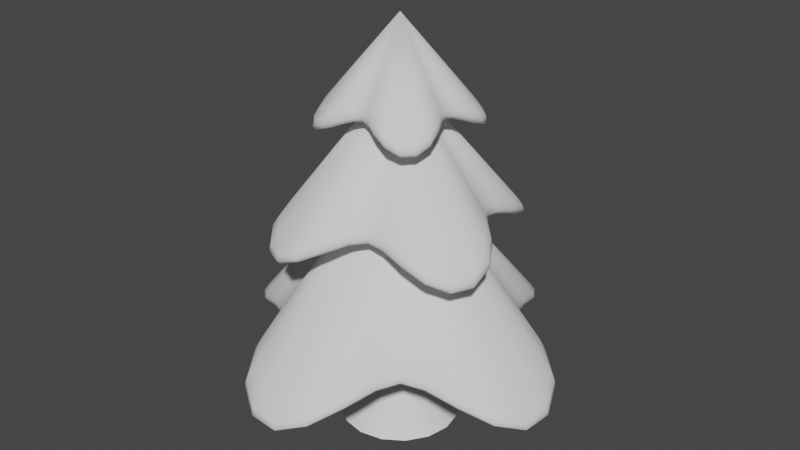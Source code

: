 # Source: tree_001.blend  (saved by Blender 3.6.11; exported with 4.5.12 LTS)
import bpy
from mathutils import Matrix  # noqa: F401  (used for matrix-valued properties, if any)

bpy.ops.wm.read_factory_settings(use_empty=True)
scene = bpy.context.scene
scene.name = 'Scene'

# ---- collections
col_collection = bpy.data.collections.new('Collection'); scene.collection.children.link(col_collection)

# ---- world
world_world = bpy.data.worlds.new('World'); scene.world = world_world
world_world.use_nodes = True; world_world.node_tree.nodes.clear()
_N = world_world.node_tree.nodes; _L = world_world.node_tree.links
n0 = _N.new('ShaderNodeOutputWorld'); n0.name = 'World Output'; n0.location = (300, 300)
n1 = _N.new('ShaderNodeBackground'); n1.name = 'Background'; n1.location = (10, 300)
n1.inputs[0].default_value = (0.05088, 0.05088, 0.05088, 1.0)
_L.new(n1.outputs[0], n0.inputs[0])
n0.is_active_output = True
world_world.color = (0.05088, 0.05088, 0.05088)
world_world.use_sun_shadow = False
world_world.sun_shadow_jitter_overblur = 0.0

# ---- meshes
me_cone_001 = bpy.data.meshes.new('Cone.001')
me_cone_001.from_pydata([(-3.725e-09, 5.588e-09, 3.187), (1.339e-08, 1.337e-08, 2.639), (4.502e-09, 0.2864, 2.526), (-2.559e-09, 0.3606, 2.649), (1.863e-09, 0.3455, 2.51), (9.313e-10, 0.3852, 2.516), (0.0, 0.4016, 2.543), (-1.863e-09, 0.3931, 2.589), (0.06762, 0.3835, 2.641), (0.05393, 0.3059, 2.519), (0.07372, 0.4181, 2.58), (0.07533, 0.4272, 2.534), (0.0723, 0.41, 2.508), (0.06493, 0.3682, 2.502), (0.155, 0.4258, 2.61), (0.1256, 0.3451, 2.494), (0.1688, 0.4638, 2.548), (0.1727, 0.4744, 2.501), (0.1662, 0.4566, 2.476), (0.15, 0.4121, 2.473), (0.2587, 0.448, 2.562), (0.2129, 0.3687, 2.454), (0.2812, 0.4871, 2.497), (0.2877, 0.4984, 2.45), (0.2776, 0.4809, 2.426), (0.2518, 0.4362, 2.427), (0.3512, 0.4185, 2.521), (0.2907, 0.3465, 2.421), (0.3813, 0.4544, 2.453), (0.3901, 0.4649, 2.406), (0.3767, 0.4489, 2.384), (0.3425, 0.4081, 2.389), (0.4185, 0.3512, 2.521), (0.3465, 0.2907, 2.421), (0.4544, 0.3813, 2.453), (0.4649, 0.3901, 2.406), (0.4489, 0.3767, 2.384), (0.4081, 0.3425, 2.389), (0.448, 0.2587, 2.562), (0.3687, 0.2129, 2.454), (0.4871, 0.2812, 2.497), (0.4984, 0.2877, 2.45), (0.4809, 0.2776, 2.426), (0.4362, 0.2518, 2.427), (0.4258, 0.155, 2.61), (0.3451, 0.1256, 2.494), (0.4638, 0.1688, 2.548), (0.4744, 0.1727, 2.501), (0.4566, 0.1662, 2.476), (0.4121, 0.15, 2.473), (0.3835, 0.06762, 2.641), (0.3059, 0.05393, 2.519), (0.4181, 0.07372, 2.58), (0.4272, 0.07533, 2.534), (0.41, 0.0723, 2.508), (0.3682, 0.06493, 2.502), (0.3606, 6.754e-09, 2.649), (0.2864, 9.833e-09, 2.526), (0.3931, 7.451e-09, 2.589), (0.4016, 8.382e-09, 2.543), (0.3852, 8.382e-09, 2.516), (0.3455, 8.382e-09, 2.51), (0.3835, -0.06762, 2.641), (0.3059, -0.05393, 2.519), (0.4181, -0.07372, 2.58), (0.4272, -0.07533, 2.534), (0.41, -0.0723, 2.508), (0.3682, -0.06493, 2.502), (0.4258, -0.155, 2.61), (0.3451, -0.1256, 2.494), (0.4638, -0.1688, 2.548), (0.4744, -0.1727, 2.501), (0.4566, -0.1662, 2.476), (0.4121, -0.15, 2.473), (0.448, -0.2587, 2.562), (0.3687, -0.2129, 2.454), (0.4871, -0.2812, 2.497), (0.4984, -0.2877, 2.45), (0.4809, -0.2776, 2.426), (0.4362, -0.2518, 2.427), (0.4185, -0.3512, 2.521), (0.3465, -0.2907, 2.421), (0.4544, -0.3813, 2.453), (0.4649, -0.3901, 2.406), (0.4489, -0.3767, 2.384), (0.4081, -0.3425, 2.389), (0.3512, -0.4185, 2.521), (0.2907, -0.3465, 2.421), (0.3813, -0.4544, 2.453), (0.3901, -0.4649, 2.406), (0.3767, -0.4489, 2.384), (0.3425, -0.4081, 2.389), (0.2587, -0.448, 2.562), (0.2129, -0.3687, 2.454), (0.2812, -0.4871, 2.497), (0.2877, -0.4984, 2.45), (0.2776, -0.4809, 2.426), (0.2518, -0.4362, 2.427), (0.155, -0.4258, 2.61), (0.1256, -0.3451, 2.494), (0.1688, -0.4638, 2.548), (0.1727, -0.4744, 2.501), (0.1662, -0.4566, 2.476), (0.15, -0.4121, 2.473), (0.06762, -0.3835, 2.641), (0.05393, -0.3059, 2.519), (0.07372, -0.4181, 2.58), (0.07533, -0.4272, 2.534), (0.0723, -0.41, 2.508), (0.06493, -0.3682, 2.502), (-2.559e-09, -0.3606, 2.649), (4.502e-09, -0.2864, 2.526), (-1.863e-09, -0.3931, 2.589), (0.0, -0.4016, 2.543), (9.313e-10, -0.3852, 2.516), (1.863e-09, -0.3455, 2.51), (-0.06762, -0.3835, 2.641), (-0.05393, -0.3059, 2.519), (-0.07372, -0.4181, 2.58), (-0.07533, -0.4272, 2.534), (-0.0723, -0.41, 2.508), (-0.06493, -0.3682, 2.502), (-0.155, -0.4258, 2.61), (-0.1256, -0.3451, 2.494), (-0.1688, -0.4638, 2.548), (-0.1727, -0.4744, 2.501), (-0.1662, -0.4566, 2.476), (-0.15, -0.4121, 2.473), (-0.2587, -0.448, 2.562), (-0.2129, -0.3687, 2.454), (-0.2812, -0.4871, 2.497), (-0.2877, -0.4984, 2.45), (-0.2776, -0.4809, 2.426), (-0.2518, -0.4362, 2.427), (-0.3512, -0.4185, 2.521), (-0.2907, -0.3465, 2.421), (-0.3813, -0.4544, 2.453), (-0.3901, -0.4649, 2.406), (-0.3767, -0.4489, 2.384), (-0.3425, -0.4081, 2.389), (-0.4185, -0.3512, 2.521), (-0.3465, -0.2907, 2.421), (-0.4544, -0.3813, 2.453), (-0.4649, -0.3901, 2.406), (-0.4489, -0.3767, 2.384), (-0.4081, -0.3425, 2.389), (-0.448, -0.2587, 2.562), (-0.3687, -0.2129, 2.454), (-0.4871, -0.2812, 2.497), (-0.4984, -0.2877, 2.45), (-0.4809, -0.2776, 2.426), (-0.4362, -0.2518, 2.427), (-0.4258, -0.155, 2.61), (-0.3451, -0.1256, 2.494), (-0.4638, -0.1688, 2.548), (-0.4744, -0.1727, 2.501), (-0.4566, -0.1662, 2.476), (-0.4121, -0.15, 2.473), (-0.3835, -0.06762, 2.641), (-0.3059, -0.05393, 2.519), (-0.4181, -0.07372, 2.58), (-0.4272, -0.07533, 2.534), (-0.41, -0.0723, 2.508), (-0.3682, -0.06493, 2.502), (-0.3606, 6.754e-09, 2.649), (-0.2864, 9.833e-09, 2.526), (-0.3931, 7.451e-09, 2.589), (-0.4016, 8.382e-09, 2.543), (-0.3852, 8.382e-09, 2.516), (-0.3455, 8.382e-09, 2.51), (-0.3835, 0.06762, 2.641), (-0.3059, 0.05393, 2.519), (-0.4181, 0.07372, 2.58), (-0.4272, 0.07533, 2.534), (-0.41, 0.0723, 2.508), (-0.3682, 0.06493, 2.502), (-0.4258, 0.155, 2.61), (-0.3451, 0.1256, 2.494), (-0.4638, 0.1688, 2.548), (-0.4744, 0.1727, 2.501), (-0.4566, 0.1662, 2.476), (-0.4121, 0.15, 2.473), (-0.448, 0.2587, 2.562), (-0.3687, 0.2129, 2.454), (-0.4871, 0.2812, 2.497), (-0.4984, 0.2877, 2.45), (-0.4809, 0.2776, 2.426), (-0.4362, 0.2518, 2.427), (-0.4185, 0.3512, 2.521), (-0.3465, 0.2907, 2.421), (-0.4544, 0.3813, 2.453), (-0.4649, 0.3901, 2.406), (-0.4489, 0.3767, 2.384), (-0.4081, 0.3425, 2.389), (-0.3512, 0.4185, 2.521), (-0.2907, 0.3465, 2.421), (-0.3813, 0.4544, 2.453), (-0.3901, 0.4649, 2.406), (-0.3767, 0.4489, 2.384), (-0.3425, 0.4081, 2.389), (-0.2587, 0.448, 2.562), (-0.2129, 0.3687, 2.454), (-0.2812, 0.4871, 2.497), (-0.2877, 0.4984, 2.45), (-0.2776, 0.4809, 2.426), (-0.2518, 0.4362, 2.427), (-0.155, 0.4258, 2.61), (-0.1256, 0.3451, 2.494), (-0.1688, 0.4638, 2.548), (-0.1727, 0.4744, 2.501), (-0.1662, 0.4566, 2.476), (-0.15, 0.4121, 2.473), (-0.06762, 0.3835, 2.641), (-0.05393, 0.3059, 2.519), (-0.07372, 0.4181, 2.58), (-0.07533, 0.4272, 2.534), (-0.0723, 0.41, 2.508), (-0.06493, 0.3682, 2.502), (-3.725e-09, 5.588e-09, 2.224), (-1.534e-08, 2.427e-08, 1.227), (-0.5089, 0.6065, 0.8359), (-0.5529, 0.6589, 0.9407), (-0.5457, 0.6504, 0.8143), (-0.5702, 0.6795, 0.8152), (-0.5799, 0.6911, 0.8384), (-0.574, 0.684, 0.8816), (-0.4643, 0.8042, 0.9227), (-0.4279, 0.7411, 0.819), (-0.482, 0.8349, 0.8631), (-0.4871, 0.8436, 0.8197), (-0.479, 0.8297, 0.7967), (-0.4586, 0.7944, 0.7965), (-0.3687, 1.013, 0.853), (-0.3416, 0.9384, 0.7536), (-0.3827, 1.051, 0.7913), (-0.3868, 1.063, 0.7473), (-0.3808, 1.046, 0.7253), (-0.3652, 1.003, 0.7275), (-0.2128, 1.207, 0.7437), (-0.1981, 1.123, 0.6521), (-0.2207, 1.251, 0.6794), (-0.2231, 1.265, 0.6349), (-0.2199, 1.247, 0.6146), (-0.2112, 1.198, 0.6206), (1.155e-07, 1.29, 0.651), (5.588e-08, 1.204, 0.5662), (5.588e-08, 1.338, 0.5842), (5.588e-08, 1.352, 0.5392), (5.588e-08, 1.333, 0.5204), (5.588e-08, 1.282, 0.5297), (0.2241, 1.271, 0.651), (0.209, 1.185, 0.5662), (0.2323, 1.317, 0.5842), (0.2348, 1.332, 0.5392), (0.2315, 1.313, 0.5204), (0.2226, 1.262, 0.5297), (0.4191, 1.151, 0.7437), (0.3902, 1.072, 0.6521), (0.4346, 1.194, 0.6794), (0.4394, 1.207, 0.6349), (0.433, 1.19, 0.6146), (0.4161, 1.143, 0.6206), (0.539, 0.9336, 0.853), (0.4993, 0.8649, 0.7536), (0.5594, 0.9689, 0.7913), (0.5655, 0.9795, 0.7473), (0.5567, 0.9643, 0.7253), (0.5339, 0.9248, 0.7275), (0.5969, 0.7114, 0.9227), (0.5501, 0.6556, 0.819), (0.6197, 0.7385, 0.8631), (0.6262, 0.7463, 0.8197), (0.6158, 0.7339, 0.7967), (0.5896, 0.7027, 0.7965), (0.6589, 0.5529, 0.9407), (0.6065, 0.5089, 0.8359), (0.684, 0.574, 0.8816), (0.6911, 0.5799, 0.8384), (0.6795, 0.5702, 0.8152), (0.6504, 0.5457, 0.8143), (0.8042, 0.4643, 0.9227), (0.7411, 0.4279, 0.819), (0.8349, 0.482, 0.8631), (0.8436, 0.4871, 0.8197), (0.8297, 0.479, 0.7967), (0.7944, 0.4586, 0.7965), (1.013, 0.3687, 0.853), (0.9384, 0.3416, 0.7536), (1.051, 0.3827, 0.7913), (1.063, 0.3868, 0.7473), (1.046, 0.3808, 0.7253), (1.003, 0.3652, 0.7275), (1.207, 0.2128, 0.7437), (1.123, 0.1981, 0.6521), (1.251, 0.2207, 0.6794), (1.265, 0.2231, 0.6349), (1.247, 0.2199, 0.6146), (1.198, 0.2112, 0.6206), (1.29, -1.136e-07, 0.651), (1.204, -5.402e-08, 0.5662), (1.338, -5.402e-08, 0.5842), (1.352, -5.402e-08, 0.5392), (1.333, -5.402e-08, 0.5204), (1.282, -5.402e-08, 0.5297), (1.271, -0.2241, 0.651), (1.185, -0.209, 0.5662), (1.317, -0.2323, 0.5842), (1.332, -0.2348, 0.5392), (1.313, -0.2315, 0.5204), (1.262, -0.2226, 0.5297), (1.151, -0.4191, 0.7437), (1.072, -0.3902, 0.6521), (1.194, -0.4346, 0.6794), (1.207, -0.4394, 0.6349), (1.19, -0.433, 0.6146), (1.143, -0.4161, 0.6206), (0.9336, -0.539, 0.853), (0.8649, -0.4993, 0.7536), (0.9689, -0.5594, 0.7913), (0.9795, -0.5655, 0.7473), (0.9643, -0.5567, 0.7253), (0.9248, -0.5339, 0.7275), (0.7114, -0.5969, 0.9227), (0.6556, -0.5501, 0.819), (0.7385, -0.6197, 0.8631), (0.7463, -0.6262, 0.8197), (0.7339, -0.6158, 0.7967), (0.7027, -0.5896, 0.7965), (0.5529, -0.6589, 0.9407), (0.5089, -0.6065, 0.8359), (0.574, -0.684, 0.8816), (0.5799, -0.6911, 0.8384), (0.5702, -0.6795, 0.8152), (0.5457, -0.6504, 0.8143), (0.4643, -0.8042, 0.9227), (0.4279, -0.7411, 0.819), (0.482, -0.8349, 0.8631), (0.4871, -0.8436, 0.8197), (0.479, -0.8297, 0.7967), (0.4586, -0.7944, 0.7965), (0.3687, -1.013, 0.853), (0.3416, -0.9384, 0.7536), (0.3827, -1.051, 0.7913), (0.3868, -1.063, 0.7473), (0.3808, -1.046, 0.7253), (0.3652, -1.003, 0.7275), (0.2128, -1.207, 0.7437), (0.1981, -1.123, 0.6521), (0.2207, -1.251, 0.6794), (0.2231, -1.265, 0.6349), (0.2199, -1.247, 0.6146), (0.2112, -1.198, 0.6206), (-1.229e-07, -1.29, 0.651), (-6.333e-08, -1.204, 0.5662), (-6.333e-08, -1.338, 0.5842), (-6.333e-08, -1.352, 0.5392), (-6.333e-08, -1.333, 0.5204), (-6.333e-08, -1.282, 0.5297), (-0.2241, -1.271, 0.651), (-0.209, -1.185, 0.5662), (-0.2323, -1.317, 0.5842), (-0.2348, -1.332, 0.5392), (-0.2315, -1.313, 0.5204), (-0.2226, -1.262, 0.5297), (-0.4191, -1.151, 0.7437), (-0.3902, -1.072, 0.6521), (-0.4346, -1.194, 0.6794), (-0.4394, -1.207, 0.6349), (-0.433, -1.19, 0.6146), (-0.4161, -1.143, 0.6206), (-0.539, -0.9336, 0.853), (-0.4993, -0.8649, 0.7536), (-0.5594, -0.9689, 0.7913), (-0.5655, -0.9795, 0.7473), (-0.5567, -0.9643, 0.7253), (-0.5339, -0.9248, 0.7275), (-0.5969, -0.7114, 0.9227), (-0.5501, -0.6556, 0.819), (-0.6197, -0.7385, 0.8631), (-0.6262, -0.7463, 0.8197), (-0.6158, -0.7339, 0.7967), (-0.5896, -0.7027, 0.7965), (-0.6589, -0.5529, 0.9407), (-0.6065, -0.5089, 0.8359), (-0.684, -0.574, 0.8816), (-0.6911, -0.5799, 0.8384), (-0.6795, -0.5702, 0.8152), (-0.6504, -0.5457, 0.8143), (-0.8042, -0.4643, 0.9227), (-0.7411, -0.4279, 0.819), (-0.8349, -0.482, 0.8631), (-0.8436, -0.4871, 0.8197), (-0.8297, -0.479, 0.7967), (-0.7944, -0.4586, 0.7965), (-1.013, -0.3687, 0.853), (-0.9384, -0.3416, 0.7536), (-1.051, -0.3827, 0.7913), (-1.063, -0.3868, 0.7473), (-1.046, -0.3808, 0.7253), (-1.003, -0.3652, 0.7275), (-1.207, -0.2128, 0.7437), (-1.123, -0.1981, 0.6521), (-1.251, -0.2207, 0.6794), (-1.265, -0.2231, 0.6349), (-1.247, -0.2199, 0.6146), (-1.198, -0.2112, 0.6206), (-1.29, 1.248e-07, 0.651), (-1.204, 6.519e-08, 0.5662), (-1.338, 6.519e-08, 0.5842), (-1.352, 6.519e-08, 0.5392), (-1.333, 6.519e-08, 0.5204), (-1.282, 6.519e-08, 0.5297), (-1.271, 0.2241, 0.651), (-1.185, 0.209, 0.5662), (-1.317, 0.2323, 0.5842), (-1.332, 0.2348, 0.5392), (-1.313, 0.2315, 0.5204), (-1.262, 0.2226, 0.5297), (-1.151, 0.4191, 0.7437), (-1.072, 0.3902, 0.6521), (-1.194, 0.4346, 0.6794), (-1.207, 0.4394, 0.6349), (-1.19, 0.433, 0.6146), (-1.143, 0.4161, 0.6206), (-0.9336, 0.539, 0.853), (-0.8649, 0.4993, 0.7536), (-0.9689, 0.5594, 0.7913), (-0.9795, 0.5655, 0.7473), (-0.9643, 0.5567, 0.7253), (-0.9248, 0.5339, 0.7275), (-0.7114, 0.5969, 0.9227), (-0.6556, 0.5501, 0.819), (-0.7385, 0.6197, 0.8631), (-0.7463, 0.6262, 0.8197), (-0.7339, 0.6158, 0.7967), (-0.7027, 0.5896, 0.7965), (-3.725e-09, 5.588e-09, 2.798), (-3.936e-08, -1.4e-08, 1.981), (-0.1835, 0.5042, 1.766), (-0.2088, 0.5735, 1.887), (-0.2037, 0.5596, 1.749), (-0.2172, 0.5968, 1.755), (-0.2228, 0.6121, 1.782), (-0.2199, 0.6041, 1.828), (-0.1144, 0.649, 1.875), (-0.1008, 0.5717, 1.754), (-0.1205, 0.6836, 1.814), (-0.1222, 0.6928, 1.768), (-0.1191, 0.6757, 1.742), (-0.1118, 0.634, 1.737), (7.078e-08, 0.7655, 1.824), (5.588e-08, 0.6801, 1.709), (8.568e-08, 0.8061, 1.762), (5.588e-08, 0.8174, 1.716), (5.588e-08, 0.7985, 1.69), (4.098e-08, 0.7512, 1.688), (0.1513, 0.8581, 1.746), (0.1355, 0.7683, 1.639), (0.1591, 0.9025, 1.68), (0.1614, 0.9154, 1.634), (0.1579, 0.8956, 1.61), (0.149, 0.8449, 1.612), (0.3141, 0.863, 1.679), (0.2821, 0.775, 1.579), (0.3301, 0.907, 1.611), (0.3348, 0.9199, 1.564), (0.3277, 0.9004, 1.542), (0.3096, 0.8505, 1.547), (0.4592, 0.7953, 1.679), (0.4124, 0.7142, 1.579), (0.4826, 0.8359, 1.611), (0.4895, 0.8478, 1.564), (0.4791, 0.8298, 1.542), (0.4525, 0.7838, 1.547), (0.5601, 0.6675, 1.746), (0.5015, 0.5976, 1.639), (0.5891, 0.702, 1.68), (0.5975, 0.7121, 1.634), (0.5846, 0.6966, 1.61), (0.5515, 0.6572, 1.612), (0.5864, 0.4921, 1.824), (0.521, 0.4372, 1.709), (0.6175, 0.5181, 1.762), (0.6262, 0.5254, 1.716), (0.6117, 0.5133, 1.69), (0.5755, 0.4829, 1.688), (0.5707, 0.3295, 1.875), (0.5028, 0.2903, 1.754), (0.6011, 0.3471, 1.814), (0.6092, 0.3517, 1.768), (0.5942, 0.3431, 1.742), (0.5575, 0.3219, 1.737), (0.5735, 0.2088, 1.887), (0.5042, 0.1835, 1.766), (0.6041, 0.2199, 1.828), (0.6121, 0.2228, 1.782), (0.5968, 0.2172, 1.755), (0.5596, 0.2037, 1.749), (0.649, 0.1144, 1.875), (0.5717, 0.1008, 1.754), (0.6836, 0.1205, 1.814), (0.6928, 0.1222, 1.768), (0.6757, 0.1191, 1.742), (0.634, 0.1118, 1.737), (0.7655, -6.892e-08, 1.824), (0.6801, -5.402e-08, 1.709), (0.8061, -8.382e-08, 1.762), (0.8174, -5.402e-08, 1.716), (0.7985, -5.402e-08, 1.69), (0.7512, -3.912e-08, 1.688), (0.8581, -0.1513, 1.746), (0.7683, -0.1355, 1.639), (0.9025, -0.1591, 1.68), (0.9154, -0.1614, 1.634), (0.8956, -0.1579, 1.61), (0.8449, -0.149, 1.612), (0.863, -0.3141, 1.679), (0.775, -0.2821, 1.579), (0.907, -0.3301, 1.611), (0.9199, -0.3348, 1.564), (0.9004, -0.3277, 1.542), (0.8505, -0.3096, 1.547), (0.7953, -0.4592, 1.679), (0.7142, -0.4124, 1.579), (0.8359, -0.4826, 1.611), (0.8478, -0.4895, 1.564), (0.8298, -0.4791, 1.542), (0.7838, -0.4525, 1.547), (0.6675, -0.5601, 1.746), (0.5976, -0.5015, 1.639), (0.702, -0.5891, 1.68), (0.7121, -0.5975, 1.634), (0.6966, -0.5846, 1.61), (0.6572, -0.5515, 1.612), (0.4921, -0.5864, 1.824), (0.4372, -0.521, 1.709), (0.5181, -0.6175, 1.762), (0.5254, -0.6262, 1.716), (0.5133, -0.6117, 1.69), (0.4829, -0.5755, 1.688), (0.3295, -0.5707, 1.875), (0.2903, -0.5028, 1.754), (0.3471, -0.6011, 1.814), (0.3517, -0.6092, 1.768), (0.3431, -0.5942, 1.742), (0.3219, -0.5575, 1.737), (0.2088, -0.5735, 1.887), (0.1835, -0.5042, 1.766), (0.2199, -0.6041, 1.828), (0.2228, -0.6121, 1.782), (0.2172, -0.5968, 1.755), (0.2037, -0.5596, 1.749), (0.1144, -0.649, 1.875), (0.1008, -0.5717, 1.754), (0.1205, -0.6836, 1.814), (0.1222, -0.6928, 1.768), (0.1191, -0.6757, 1.742), (0.1118, -0.634, 1.737), (-7.823e-08, -0.7655, 1.824), (-6.333e-08, -0.6801, 1.709), (-9.313e-08, -0.8061, 1.762), (-6.333e-08, -0.8174, 1.716), (-6.333e-08, -0.7985, 1.69), (-4.843e-08, -0.7512, 1.688), (-0.1513, -0.8581, 1.746), (-0.1355, -0.7683, 1.639), (-0.1591, -0.9025, 1.68), (-0.1614, -0.9154, 1.634), (-0.1579, -0.8956, 1.61), (-0.149, -0.8449, 1.612), (-0.3141, -0.863, 1.679), (-0.2821, -0.775, 1.579), (-0.3301, -0.907, 1.611), (-0.3348, -0.9199, 1.564), (-0.3277, -0.9004, 1.542), (-0.3096, -0.8505, 1.547), (-0.4592, -0.7953, 1.679), (-0.4124, -0.7142, 1.579), (-0.4826, -0.8359, 1.611), (-0.4895, -0.8478, 1.564), (-0.4791, -0.8298, 1.542), (-0.4525, -0.7838, 1.547), (-0.5601, -0.6675, 1.746), (-0.5015, -0.5976, 1.639), (-0.5891, -0.702, 1.68), (-0.5975, -0.7121, 1.634), (-0.5846, -0.6966, 1.61), (-0.5515, -0.6572, 1.612), (-0.5864, -0.4921, 1.824), (-0.521, -0.4372, 1.709), (-0.6175, -0.5181, 1.762), (-0.6262, -0.5254, 1.716), (-0.6117, -0.5133, 1.69), (-0.5755, -0.4829, 1.688), (-0.5707, -0.3295, 1.875), (-0.5028, -0.2903, 1.754), (-0.6011, -0.3471, 1.814), (-0.6092, -0.3517, 1.768), (-0.5942, -0.3431, 1.742), (-0.5575, -0.3219, 1.737), (-0.5735, -0.2088, 1.887), (-0.5042, -0.1835, 1.766), (-0.6041, -0.2199, 1.828), (-0.6121, -0.2228, 1.782), (-0.5968, -0.2172, 1.755), (-0.5596, -0.2037, 1.749), (-0.649, -0.1144, 1.875), (-0.5717, -0.1008, 1.754), (-0.6836, -0.1205, 1.814), (-0.6928, -0.1222, 1.768), (-0.6757, -0.1191, 1.742), (-0.634, -0.1118, 1.737), (-0.7655, 8.009e-08, 1.824), (-0.6801, 6.519e-08, 1.709), (-0.8061, 9.499e-08, 1.762), (-0.8174, 6.519e-08, 1.716), (-0.7985, 6.519e-08, 1.69), (-0.7512, 5.029e-08, 1.688), (-0.8581, 0.1513, 1.746), (-0.7683, 0.1355, 1.639), (-0.9025, 0.1591, 1.68), (-0.9154, 0.1614, 1.634), (-0.8956, 0.1579, 1.61), (-0.8449, 0.149, 1.612), (-0.863, 0.3141, 1.679), (-0.775, 0.2821, 1.579), (-0.907, 0.3301, 1.611), (-0.9199, 0.3348, 1.564), (-0.9004, 0.3277, 1.542), (-0.8505, 0.3096, 1.547), (-0.7953, 0.4592, 1.679), (-0.7142, 0.4124, 1.579), (-0.8359, 0.4826, 1.611), (-0.8478, 0.4895, 1.564), (-0.8298, 0.4791, 1.542), (-0.7838, 0.4525, 1.547), (-0.6675, 0.5601, 1.746), (-0.5976, 0.5015, 1.639), (-0.702, 0.5891, 1.68), (-0.7121, 0.5975, 1.634), (-0.6966, 0.5846, 1.61), (-0.6572, 0.5515, 1.612), (-0.4921, 0.5864, 1.824), (-0.4372, 0.521, 1.709), (-0.5181, 0.6175, 1.762), (-0.5254, 0.6262, 1.716), (-0.5133, 0.6117, 1.69), (-0.4829, 0.5755, 1.688), (-0.3295, 0.5707, 1.875), (-0.2903, 0.5028, 1.754), (-0.3471, 0.6011, 1.814), (-0.3517, 0.6092, 1.768), (-0.3431, 0.5942, 1.742), (-0.3219, 0.5575, 1.737), (4.657e-09, 0.4665, 0.0), (-6.519e-09, 0.0933, 1.288), (0.0357, 0.0862, 1.288), (0.3299, 0.3299, 0.0), (0.06597, 0.06597, 1.288), (0.0862, 0.0357, 1.288), (0.0933, 4.657e-09, 1.288), (0.431, -0.1785, 0.0), (0.0862, -0.0357, 1.288), (0.06597, -0.06597, 1.288), (0.0357, -0.0862, 1.288), (4.657e-09, -0.4665, 0.0), (-6.519e-09, -0.0933, 1.288), (-0.1785, -0.431, 0.0), (-0.0357, -0.0862, 1.288), (-0.3299, -0.3299, 0.0), (-0.06597, -0.06597, 1.288), (-0.431, -0.1785, 0.0), (-0.0862, -0.0357, 1.288), (-0.4665, 8.382e-09, 0.0), (-0.0933, 4.657e-09, 1.288), (-0.0862, 0.0357, 1.288), (-0.06597, 0.06597, 1.288), (-0.0357, 0.0862, 1.288), (-4.565e-09, 0.1586, 0.5174), (-2.794e-09, 0.2101, 0.327), (0.0, 0.3228, 0.1376), (0.1785, 0.431, 0.0), (0.06068, 0.1465, 0.5174), (0.1235, 0.2982, 0.1376), (0.08039, 0.1941, 0.327), (0.1121, 0.1121, 0.5174), (0.2282, 0.2282, 0.1376), (0.1485, 0.1485, 0.327), (0.431, 0.1785, 0.0), (0.1465, 0.06068, 0.5174), (0.2982, 0.1235, 0.1376), (0.1941, 0.08039, 0.327), (0.4665, 8.382e-09, 0.0), (0.1586, 5.308e-09, 0.5174), (0.3228, 6.985e-09, 0.1376), (0.2101, 6.054e-09, 0.327), (0.1465, -0.06068, 0.5174), (0.2982, -0.1235, 0.1376), (0.1941, -0.08039, 0.327), (0.3299, -0.3299, 0.0), (0.1121, -0.1121, 0.5174), (0.2282, -0.2282, 0.1376), (0.1485, -0.1485, 0.327), (0.1785, -0.431, 0.0), (0.06068, -0.1465, 0.5174), (0.1235, -0.2982, 0.1376), (0.08039, -0.1941, 0.327), (-4.565e-09, -0.1586, 0.5174), (0.0, -0.3228, 0.1376), (-2.794e-09, -0.2101, 0.327), (-0.06068, -0.1465, 0.5174), (-0.1235, -0.2982, 0.1376), (-0.08039, -0.1941, 0.327), (-0.1121, -0.1121, 0.5174), (-0.2282, -0.2282, 0.1376), (-0.1485, -0.1485, 0.327), (-0.1465, -0.06068, 0.5174), (-0.2982, -0.1235, 0.1376), (-0.1941, -0.08039, 0.327), (-0.1586, 5.308e-09, 0.5174), (-0.3228, 6.985e-09, 0.1376), (-0.2101, 6.054e-09, 0.327), (-0.431, 0.1785, 0.0), (-0.1465, 0.06068, 0.5174), (-0.2982, 0.1235, 0.1376), (-0.1941, 0.08039, 0.327), (-0.3299, 0.3299, 0.0), (-0.1121, 0.1121, 0.5174), (-0.2282, 0.2282, 0.1376), (-0.1485, 0.1485, 0.327), (-0.1785, 0.431, 0.0), (-0.06068, 0.1465, 0.5174), (-0.1235, 0.2982, 0.1376), (-0.08039, 0.1941, 0.327)], [], [(212, 0, 3), (9, 15, 1), (15, 21, 1), (21, 27, 1), (27, 33, 1), (33, 39, 1), (39, 45, 1), (45, 51, 1), (51, 57, 1), (57, 63, 1), (63, 69, 1), (69, 75, 1), (75, 81, 1), (81, 87, 1), (87, 93, 1), (93, 99, 1), (99, 105, 1), (105, 111, 1), (111, 117, 1), (117, 123, 1), (123, 129, 1), (129, 135, 1), (135, 141, 1), (141, 147, 1), (147, 153, 1), (153, 159, 1), (159, 165, 1), (165, 171, 1), (171, 177, 1), (177, 183, 1), (183, 189, 1), (189, 195, 1), (195, 201, 1), (201, 207, 1), (207, 213, 1), (213, 2, 1), (3, 0, 8), (14, 0, 20), (20, 0, 26), (26, 0, 32), (32, 0, 38), (38, 0, 44), (44, 0, 50), (50, 0, 56), (56, 0, 62), (62, 0, 68), (68, 0, 74), (74, 0, 80), (80, 0, 86), (86, 0, 92), (92, 0, 98), (98, 0, 104), (104, 0, 110), (110, 0, 116), (116, 0, 122), (122, 0, 128), (128, 0, 134), (134, 0, 140), (140, 0, 146), (146, 0, 152), (152, 0, 158), (158, 0, 164), (164, 0, 170), (170, 0, 176), (176, 0, 182), (182, 0, 188), (188, 0, 194), (194, 0, 200), (200, 0, 206), (206, 0, 212), (8, 0, 14), (3, 8, 10, 7), (7, 10, 11, 6), (6, 11, 12, 5), (5, 12, 13, 4), (4, 13, 9, 2), (8, 14, 16, 10), (10, 16, 17, 11), (11, 17, 18, 12), (12, 18, 19, 13), (13, 19, 15, 9), (14, 20, 22, 16), (16, 22, 23, 17), (17, 23, 24, 18), (18, 24, 25, 19), (19, 25, 21, 15), (20, 26, 28, 22), (22, 28, 29, 23), (23, 29, 30, 24), (24, 30, 31, 25), (25, 31, 27, 21), (26, 32, 34, 28), (28, 34, 35, 29), (29, 35, 36, 30), (30, 36, 37, 31), (31, 37, 33, 27), (32, 38, 40, 34), (34, 40, 41, 35), (35, 41, 42, 36), (36, 42, 43, 37), (37, 43, 39, 33), (38, 44, 46, 40), (40, 46, 47, 41), (41, 47, 48, 42), (42, 48, 49, 43), (43, 49, 45, 39), (44, 50, 52, 46), (46, 52, 53, 47), (47, 53, 54, 48), (48, 54, 55, 49), (49, 55, 51, 45), (50, 56, 58, 52), (52, 58, 59, 53), (53, 59, 60, 54), (54, 60, 61, 55), (55, 61, 57, 51), (56, 62, 64, 58), (58, 64, 65, 59), (59, 65, 66, 60), (60, 66, 67, 61), (61, 67, 63, 57), (62, 68, 70, 64), (64, 70, 71, 65), (65, 71, 72, 66), (66, 72, 73, 67), (67, 73, 69, 63), (68, 74, 76, 70), (70, 76, 77, 71), (71, 77, 78, 72), (72, 78, 79, 73), (73, 79, 75, 69), (74, 80, 82, 76), (76, 82, 83, 77), (77, 83, 84, 78), (78, 84, 85, 79), (79, 85, 81, 75), (80, 86, 88, 82), (82, 88, 89, 83), (83, 89, 90, 84), (84, 90, 91, 85), (85, 91, 87, 81), (86, 92, 94, 88), (88, 94, 95, 89), (89, 95, 96, 90), (90, 96, 97, 91), (91, 97, 93, 87), (92, 98, 100, 94), (94, 100, 101, 95), (95, 101, 102, 96), (96, 102, 103, 97), (97, 103, 99, 93), (98, 104, 106, 100), (100, 106, 107, 101), (101, 107, 108, 102), (102, 108, 109, 103), (103, 109, 105, 99), (104, 110, 112, 106), (106, 112, 113, 107), (107, 113, 114, 108), (108, 114, 115, 109), (109, 115, 111, 105), (110, 116, 118, 112), (112, 118, 119, 113), (113, 119, 120, 114), (114, 120, 121, 115), (115, 121, 117, 111), (116, 122, 124, 118), (118, 124, 125, 119), (119, 125, 126, 120), (120, 126, 127, 121), (121, 127, 123, 117), (122, 128, 130, 124), (124, 130, 131, 125), (125, 131, 132, 126), (126, 132, 133, 127), (127, 133, 129, 123), (128, 134, 136, 130), (130, 136, 137, 131), (131, 137, 138, 132), (132, 138, 139, 133), (133, 139, 135, 129), (134, 140, 142, 136), (136, 142, 143, 137), (137, 143, 144, 138), (138, 144, 145, 139), (139, 145, 141, 135), (140, 146, 148, 142), (142, 148, 149, 143), (143, 149, 150, 144), (144, 150, 151, 145), (145, 151, 147, 141), (146, 152, 154, 148), (148, 154, 155, 149), (149, 155, 156, 150), (150, 156, 157, 151), (151, 157, 153, 147), (152, 158, 160, 154), (154, 160, 161, 155), (155, 161, 162, 156), (156, 162, 163, 157), (157, 163, 159, 153), (158, 164, 166, 160), (160, 166, 167, 161), (161, 167, 168, 162), (162, 168, 169, 163), (163, 169, 165, 159), (164, 170, 172, 166), (166, 172, 173, 167), (167, 173, 174, 168), (168, 174, 175, 169), (169, 175, 171, 165), (170, 176, 178, 172), (172, 178, 179, 173), (173, 179, 180, 174), (174, 180, 181, 175), (175, 181, 177, 171), (176, 182, 184, 178), (178, 184, 185, 179), (179, 185, 186, 180), (180, 186, 187, 181), (181, 187, 183, 177), (182, 188, 190, 184), (184, 190, 191, 185), (185, 191, 192, 186), (186, 192, 193, 187), (187, 193, 189, 183), (188, 194, 196, 190), (190, 196, 197, 191), (191, 197, 198, 192), (192, 198, 199, 193), (193, 199, 195, 189), (194, 200, 202, 196), (196, 202, 203, 197), (197, 203, 204, 198), (198, 204, 205, 199), (199, 205, 201, 195), (200, 206, 208, 202), (202, 208, 209, 203), (203, 209, 210, 204), (204, 210, 211, 205), (205, 211, 207, 201), (206, 212, 214, 208), (208, 214, 215, 209), (209, 215, 216, 210), (210, 216, 217, 211), (211, 217, 213, 207), (212, 3, 7, 214), (214, 7, 6, 215), (215, 6, 5, 216), (216, 5, 4, 217), (217, 4, 2, 213), (2, 9, 1), (430, 218, 221), (227, 233, 219), (233, 239, 219), (239, 245, 219), (245, 251, 219), (251, 257, 219), (257, 263, 219), (263, 269, 219), (269, 275, 219), (275, 281, 219), (281, 287, 219), (287, 293, 219), (293, 299, 219), (299, 305, 219), (305, 311, 219), (311, 317, 219), (317, 323, 219), (323, 329, 219), (329, 335, 219), (335, 341, 219), (341, 347, 219), (347, 353, 219), (353, 359, 219), (359, 365, 219), (365, 371, 219), (371, 377, 219), (377, 383, 219), (383, 389, 219), (389, 395, 219), (395, 401, 219), (401, 407, 219), (407, 413, 219), (413, 419, 219), (419, 425, 219), (425, 431, 219), (431, 220, 219), (221, 218, 226), (232, 218, 238), (238, 218, 244), (244, 218, 250), (250, 218, 256), (256, 218, 262), (262, 218, 268), (268, 218, 274), (274, 218, 280), (280, 218, 286), (286, 218, 292), (292, 218, 298), (298, 218, 304), (304, 218, 310), (310, 218, 316), (316, 218, 322), (322, 218, 328), (328, 218, 334), (334, 218, 340), (340, 218, 346), (346, 218, 352), (352, 218, 358), (358, 218, 364), (364, 218, 370), (370, 218, 376), (376, 218, 382), (382, 218, 388), (388, 218, 394), (394, 218, 400), (400, 218, 406), (406, 218, 412), (412, 218, 418), (418, 218, 424), (424, 218, 430), (226, 218, 232), (221, 226, 228, 225), (225, 228, 229, 224), (224, 229, 230, 223), (223, 230, 231, 222), (222, 231, 227, 220), (226, 232, 234, 228), (228, 234, 235, 229), (229, 235, 236, 230), (230, 236, 237, 231), (231, 237, 233, 227), (232, 238, 240, 234), (234, 240, 241, 235), (235, 241, 242, 236), (236, 242, 243, 237), (237, 243, 239, 233), (238, 244, 246, 240), (240, 246, 247, 241), (241, 247, 248, 242), (242, 248, 249, 243), (243, 249, 245, 239), (244, 250, 252, 246), (246, 252, 253, 247), (247, 253, 254, 248), (248, 254, 255, 249), (249, 255, 251, 245), (250, 256, 258, 252), (252, 258, 259, 253), (253, 259, 260, 254), (254, 260, 261, 255), (255, 261, 257, 251), (256, 262, 264, 258), (258, 264, 265, 259), (259, 265, 266, 260), (260, 266, 267, 261), (261, 267, 263, 257), (262, 268, 270, 264), (264, 270, 271, 265), (265, 271, 272, 266), (266, 272, 273, 267), (267, 273, 269, 263), (268, 274, 276, 270), (270, 276, 277, 271), (271, 277, 278, 272), (272, 278, 279, 273), (273, 279, 275, 269), (274, 280, 282, 276), (276, 282, 283, 277), (277, 283, 284, 278), (278, 284, 285, 279), (279, 285, 281, 275), (280, 286, 288, 282), (282, 288, 289, 283), (283, 289, 290, 284), (284, 290, 291, 285), (285, 291, 287, 281), (286, 292, 294, 288), (288, 294, 295, 289), (289, 295, 296, 290), (290, 296, 297, 291), (291, 297, 293, 287), (292, 298, 300, 294), (294, 300, 301, 295), (295, 301, 302, 296), (296, 302, 303, 297), (297, 303, 299, 293), (298, 304, 306, 300), (300, 306, 307, 301), (301, 307, 308, 302), (302, 308, 309, 303), (303, 309, 305, 299), (304, 310, 312, 306), (306, 312, 313, 307), (307, 313, 314, 308), (308, 314, 315, 309), (309, 315, 311, 305), (310, 316, 318, 312), (312, 318, 319, 313), (313, 319, 320, 314), (314, 320, 321, 315), (315, 321, 317, 311), (316, 322, 324, 318), (318, 324, 325, 319), (319, 325, 326, 320), (320, 326, 327, 321), (321, 327, 323, 317), (322, 328, 330, 324), (324, 330, 331, 325), (325, 331, 332, 326), (326, 332, 333, 327), (327, 333, 329, 323), (328, 334, 336, 330), (330, 336, 337, 331), (331, 337, 338, 332), (332, 338, 339, 333), (333, 339, 335, 329), (334, 340, 342, 336), (336, 342, 343, 337), (337, 343, 344, 338), (338, 344, 345, 339), (339, 345, 341, 335), (340, 346, 348, 342), (342, 348, 349, 343), (343, 349, 350, 344), (344, 350, 351, 345), (345, 351, 347, 341), (346, 352, 354, 348), (348, 354, 355, 349), (349, 355, 356, 350), (350, 356, 357, 351), (351, 357, 353, 347), (352, 358, 360, 354), (354, 360, 361, 355), (355, 361, 362, 356), (356, 362, 363, 357), (357, 363, 359, 353), (358, 364, 366, 360), (360, 366, 367, 361), (361, 367, 368, 362), (362, 368, 369, 363), (363, 369, 365, 359), (364, 370, 372, 366), (366, 372, 373, 367), (367, 373, 374, 368), (368, 374, 375, 369), (369, 375, 371, 365), (370, 376, 378, 372), (372, 378, 379, 373), (373, 379, 380, 374), (374, 380, 381, 375), (375, 381, 377, 371), (376, 382, 384, 378), (378, 384, 385, 379), (379, 385, 386, 380), (380, 386, 387, 381), (381, 387, 383, 377), (382, 388, 390, 384), (384, 390, 391, 385), (385, 391, 392, 386), (386, 392, 393, 387), (387, 393, 389, 383), (388, 394, 396, 390), (390, 396, 397, 391), (391, 397, 398, 392), (392, 398, 399, 393), (393, 399, 395, 389), (394, 400, 402, 396), (396, 402, 403, 397), (397, 403, 404, 398), (398, 404, 405, 399), (399, 405, 401, 395), (400, 406, 408, 402), (402, 408, 409, 403), (403, 409, 410, 404), (404, 410, 411, 405), (405, 411, 407, 401), (406, 412, 414, 408), (408, 414, 415, 409), (409, 415, 416, 410), (410, 416, 417, 411), (411, 417, 413, 407), (412, 418, 420, 414), (414, 420, 421, 415), (415, 421, 422, 416), (416, 422, 423, 417), (417, 423, 419, 413), (418, 424, 426, 420), (420, 426, 427, 421), (421, 427, 428, 422), (422, 428, 429, 423), (423, 429, 425, 419), (424, 430, 432, 426), (426, 432, 433, 427), (427, 433, 434, 428), (428, 434, 435, 429), (429, 435, 431, 425), (430, 221, 225, 432), (432, 225, 224, 433), (433, 224, 223, 434), (434, 223, 222, 435), (435, 222, 220, 431), (220, 227, 219), (648, 436, 439), (445, 451, 437), (451, 457, 437), (457, 463, 437), (463, 469, 437), (469, 475, 437), (475, 481, 437), (481, 487, 437), (487, 493, 437), (493, 499, 437), (499, 505, 437), (505, 511, 437), (511, 517, 437), (517, 523, 437), (523, 529, 437), (529, 535, 437), (535, 541, 437), (541, 547, 437), (547, 553, 437), (553, 559, 437), (559, 565, 437), (565, 571, 437), (571, 577, 437), (577, 583, 437), (583, 589, 437), (589, 595, 437), (595, 601, 437), (601, 607, 437), (607, 613, 437), (613, 619, 437), (619, 625, 437), (625, 631, 437), (631, 637, 437), (637, 643, 437), (643, 649, 437), (649, 438, 437), (439, 436, 444), (450, 436, 456), (456, 436, 462), (462, 436, 468), (468, 436, 474), (474, 436, 480), (480, 436, 486), (486, 436, 492), (492, 436, 498), (498, 436, 504), (504, 436, 510), (510, 436, 516), (516, 436, 522), (522, 436, 528), (528, 436, 534), (534, 436, 540), (540, 436, 546), (546, 436, 552), (552, 436, 558), (558, 436, 564), (564, 436, 570), (570, 436, 576), (576, 436, 582), (582, 436, 588), (588, 436, 594), (594, 436, 600), (600, 436, 606), (606, 436, 612), (612, 436, 618), (618, 436, 624), (624, 436, 630), (630, 436, 636), (636, 436, 642), (642, 436, 648), (444, 436, 450), (439, 444, 446, 443), (443, 446, 447, 442), (442, 447, 448, 441), (441, 448, 449, 440), (440, 449, 445, 438), (444, 450, 452, 446), (446, 452, 453, 447), (447, 453, 454, 448), (448, 454, 455, 449), (449, 455, 451, 445), (450, 456, 458, 452), (452, 458, 459, 453), (453, 459, 460, 454), (454, 460, 461, 455), (455, 461, 457, 451), (456, 462, 464, 458), (458, 464, 465, 459), (459, 465, 466, 460), (460, 466, 467, 461), (461, 467, 463, 457), (462, 468, 470, 464), (464, 470, 471, 465), (465, 471, 472, 466), (466, 472, 473, 467), (467, 473, 469, 463), (468, 474, 476, 470), (470, 476, 477, 471), (471, 477, 478, 472), (472, 478, 479, 473), (473, 479, 475, 469), (474, 480, 482, 476), (476, 482, 483, 477), (477, 483, 484, 478), (478, 484, 485, 479), (479, 485, 481, 475), (480, 486, 488, 482), (482, 488, 489, 483), (483, 489, 490, 484), (484, 490, 491, 485), (485, 491, 487, 481), (486, 492, 494, 488), (488, 494, 495, 489), (489, 495, 496, 490), (490, 496, 497, 491), (491, 497, 493, 487), (492, 498, 500, 494), (494, 500, 501, 495), (495, 501, 502, 496), (496, 502, 503, 497), (497, 503, 499, 493), (498, 504, 506, 500), (500, 506, 507, 501), (501, 507, 508, 502), (502, 508, 509, 503), (503, 509, 505, 499), (504, 510, 512, 506), (506, 512, 513, 507), (507, 513, 514, 508), (508, 514, 515, 509), (509, 515, 511, 505), (510, 516, 518, 512), (512, 518, 519, 513), (513, 519, 520, 514), (514, 520, 521, 515), (515, 521, 517, 511), (516, 522, 524, 518), (518, 524, 525, 519), (519, 525, 526, 520), (520, 526, 527, 521), (521, 527, 523, 517), (522, 528, 530, 524), (524, 530, 531, 525), (525, 531, 532, 526), (526, 532, 533, 527), (527, 533, 529, 523), (528, 534, 536, 530), (530, 536, 537, 531), (531, 537, 538, 532), (532, 538, 539, 533), (533, 539, 535, 529), (534, 540, 542, 536), (536, 542, 543, 537), (537, 543, 544, 538), (538, 544, 545, 539), (539, 545, 541, 535), (540, 546, 548, 542), (542, 548, 549, 543), (543, 549, 550, 544), (544, 550, 551, 545), (545, 551, 547, 541), (546, 552, 554, 548), (548, 554, 555, 549), (549, 555, 556, 550), (550, 556, 557, 551), (551, 557, 553, 547), (552, 558, 560, 554), (554, 560, 561, 555), (555, 561, 562, 556), (556, 562, 563, 557), (557, 563, 559, 553), (558, 564, 566, 560), (560, 566, 567, 561), (561, 567, 568, 562), (562, 568, 569, 563), (563, 569, 565, 559), (564, 570, 572, 566), (566, 572, 573, 567), (567, 573, 574, 568), (568, 574, 575, 569), (569, 575, 571, 565), (570, 576, 578, 572), (572, 578, 579, 573), (573, 579, 580, 574), (574, 580, 581, 575), (575, 581, 577, 571), (576, 582, 584, 578), (578, 584, 585, 579), (579, 585, 586, 580), (580, 586, 587, 581), (581, 587, 583, 577), (582, 588, 590, 584), (584, 590, 591, 585), (585, 591, 592, 586), (586, 592, 593, 587), (587, 593, 589, 583), (588, 594, 596, 590), (590, 596, 597, 591), (591, 597, 598, 592), (592, 598, 599, 593), (593, 599, 595, 589), (594, 600, 602, 596), (596, 602, 603, 597), (597, 603, 604, 598), (598, 604, 605, 599), (599, 605, 601, 595), (600, 606, 608, 602), (602, 608, 609, 603), (603, 609, 610, 604), (604, 610, 611, 605), (605, 611, 607, 601), (606, 612, 614, 608), (608, 614, 615, 609), (609, 615, 616, 610), (610, 616, 617, 611), (611, 617, 613, 607), (612, 618, 620, 614), (614, 620, 621, 615), (615, 621, 622, 616), (616, 622, 623, 617), (617, 623, 619, 613), (618, 624, 626, 620), (620, 626, 627, 621), (621, 627, 628, 622), (622, 628, 629, 623), (623, 629, 625, 619), (624, 630, 632, 626), (626, 632, 633, 627), (627, 633, 634, 628), (628, 634, 635, 629), (629, 635, 631, 625), (630, 636, 638, 632), (632, 638, 639, 633), (633, 639, 640, 634), (634, 640, 641, 635), (635, 641, 637, 631), (636, 642, 644, 638), (638, 644, 645, 639), (639, 645, 646, 640), (640, 646, 647, 641), (641, 647, 643, 637), (642, 648, 650, 644), (644, 650, 651, 645), (645, 651, 652, 646), (646, 652, 653, 647), (647, 653, 649, 643), (648, 439, 443, 650), (650, 443, 442, 651), (651, 442, 441, 652), (652, 441, 440, 653), (653, 440, 438, 649), (438, 445, 437), (727, 676, 677, 731), (723, 675, 676, 727), (719, 674, 675, 723), (716, 672, 674, 719), (713, 670, 672, 716), (710, 668, 670, 713), (707, 666, 668, 710), (704, 664, 666, 707), (700, 663, 664, 704), (696, 662, 663, 700), (693, 660, 662, 696), (689, 659, 660, 693), (685, 658, 659, 689), (682, 656, 658, 685), (678, 655, 656, 682), (731, 678, 679, 733), (733, 679, 680, 732), (732, 680, 654, 730), (727, 731, 733, 729), (729, 733, 732, 728), (728, 732, 730, 726), (723, 727, 729, 725), (725, 729, 728, 724), (724, 728, 726, 722), (719, 723, 725, 721), (721, 725, 724, 720), (720, 724, 722, 673), (716, 719, 721, 718), (718, 721, 720, 717), (717, 720, 673, 671), (713, 716, 718, 715), (715, 718, 717, 714), (714, 717, 671, 669), (710, 713, 715, 712), (712, 715, 714, 711), (711, 714, 669, 667), (707, 710, 712, 709), (709, 712, 711, 708), (708, 711, 667, 665), (704, 707, 709, 706), (706, 709, 708, 705), (705, 708, 665, 703), (700, 704, 706, 702), (702, 706, 705, 701), (701, 705, 703, 699), (696, 700, 702, 698), (698, 702, 701, 697), (697, 701, 699, 661), (693, 696, 698, 695), (695, 698, 697, 694), (694, 697, 661, 692), (689, 693, 695, 691), (691, 695, 694, 690), (690, 694, 692, 688), (685, 689, 691, 687), (687, 691, 690, 686), (686, 690, 688, 657), (682, 685, 687, 684), (684, 687, 686, 683), (683, 686, 657, 681), (678, 682, 684, 679), (679, 684, 683, 680), (680, 683, 681, 654), (731, 677, 655, 678)])
me_cone_001.polygons.foreach_set('use_smooth', [True] * 820)
_uv = me_cone_001.uv_layers.new(name='UVMap')
_uv.uv.foreach_set('vector', [0.2199, 0.4207, 0.25, 0.25, 0.25, 0.4232, 0.774, 0.3861, 0.7982, 0.3826, 0.75, 0.25, 0.7982, 0.3826, 0.8222, 0.375, 0.75, 0.25, 0.8222, 0.375, 0.8438, 0.3618, 0.75, 0.25, 0.8438, 0.3618, 0.8618, 0.3438, 0.75, 0.25, 0.8618, 0.3438, 0.875, 0.3222, 0.75, 0.25, 0.875, 0.3222, 0.8826, 0.2982, 0.75, 0.25, 0.8826, 0.2982, 0.8861, 0.274, 0.75, 0.25, 0.8861, 0.274, 0.8876, 0.25, 0.75, 0.25, 0.8876, 0.25, 0.8861, 0.226, 0.75, 0.25, 0.8861, 0.226, 0.8826, 0.2018, 0.75, 0.25, 0.8826, 0.2018, 0.875, 0.1778, 0.75, 0.25, 0.875, 0.1778, 0.8618, 0.1562, 0.75, 0.25, 0.8618, 0.1562, 0.8438, 0.1382, 0.75, 0.25, 0.8438, 0.1382, 0.8222, 0.125, 0.75, 0.25, 0.8222, 0.125, 0.7982, 0.1174, 0.75, 0.25, 0.7982, 0.1174, 0.774, 0.1139, 0.75, 0.25, 0.774, 0.1139, 0.75, 0.1124, 0.75, 0.25, 0.75, 0.1124, 0.726, 0.1139, 0.75, 0.25, 0.726, 0.1139, 0.7018, 0.1174, 0.75, 0.25, 0.7018, 0.1174, 0.6778, 0.125, 0.75, 0.25, 0.6778, 0.125, 0.6562, 0.1382, 0.75, 0.25, 0.6562, 0.1382, 0.6382, 0.1562, 0.75, 0.25, 0.6382, 0.1562, 0.625, 0.1778, 0.75, 0.25, 0.625, 0.1778, 0.6174, 0.2018, 0.75, 0.25, 0.6174, 0.2018, 0.6139, 0.226, 0.75, 0.25, 0.6139, 0.226, 0.6124, 0.25, 0.75, 0.25, 0.6124, 0.25, 0.6139, 0.274, 0.75, 0.25, 0.6139, 0.274, 0.6174, 0.2982, 0.75, 0.25, 0.6174, 0.2982, 0.625, 0.3222, 0.75, 0.25, 0.625, 0.3222, 0.6382, 0.3438, 0.75, 0.25, 0.6382, 0.3438, 0.6562, 0.3618, 0.75, 0.25, 0.6562, 0.3618, 0.6778, 0.375, 0.75, 0.25, 0.6778, 0.375, 0.7018, 0.3826, 0.75, 0.25, 0.7018, 0.3826, 0.726, 0.3861, 0.75, 0.25, 0.726, 0.3861, 0.75, 0.3876, 0.75, 0.25, 0.25, 0.4232, 0.25, 0.25, 0.2801, 0.4207, 0.3095, 0.4135, 0.25, 0.25, 0.3377, 0.4019, 0.3377, 0.4019, 0.25, 0.25, 0.3633, 0.385, 0.3633, 0.385, 0.25, 0.25, 0.385, 0.3633, 0.385, 0.3633, 0.25, 0.25, 0.4019, 0.3377, 0.4019, 0.3377, 0.25, 0.25, 0.4135, 0.3095, 0.4135, 0.3095, 0.25, 0.25, 0.4207, 0.2801, 0.4207, 0.2801, 0.25, 0.25, 0.4232, 0.25, 0.4232, 0.25, 0.25, 0.25, 0.4207, 0.2199, 0.4207, 0.2199, 0.25, 0.25, 0.4135, 0.1905, 0.4135, 0.1905, 0.25, 0.25, 0.4019, 0.1623, 0.4019, 0.1623, 0.25, 0.25, 0.385, 0.1367, 0.385, 0.1367, 0.25, 0.25, 0.3633, 0.115, 0.3633, 0.115, 0.25, 0.25, 0.3377, 0.09813, 0.3377, 0.09813, 0.25, 0.25, 0.3095, 0.08649, 0.3095, 0.08649, 0.25, 0.25, 0.2801, 0.07931, 0.2801, 0.07931, 0.25, 0.25, 0.25, 0.07678, 0.25, 0.07678, 0.25, 0.25, 0.2199, 0.07931, 0.2199, 0.07931, 0.25, 0.25, 0.1905, 0.08649, 0.1905, 0.08649, 0.25, 0.25, 0.1623, 0.09813, 0.1623, 0.09813, 0.25, 0.25, 0.1367, 0.115, 0.1367, 0.115, 0.25, 0.25, 0.115, 0.1367, 0.115, 0.1367, 0.25, 0.25, 0.09813, 0.1623, 0.09813, 0.1623, 0.25, 0.25, 0.08649, 0.1905, 0.08649, 0.1905, 0.25, 0.25, 0.07931, 0.2199, 0.07931, 0.2199, 0.25, 0.25, 0.07678, 0.25, 0.07678, 0.25, 0.25, 0.25, 0.07931, 0.2801, 0.07931, 0.2801, 0.25, 0.25, 0.08649, 0.3095, 0.08649, 0.3095, 0.25, 0.25, 0.09813, 0.3377, 0.09813, 0.3377, 0.25, 0.25, 0.115, 0.3633, 0.115, 0.3633, 0.25, 0.25, 0.1367, 0.385, 0.1367, 0.385, 0.25, 0.25, 0.1623, 0.4019, 0.1623, 0.4019, 0.25, 0.25, 0.1905, 0.4135, 0.1905, 0.4135, 0.25, 0.25, 0.2199, 0.4207, 0.2801, 0.4207, 0.25, 0.25, 0.3095, 0.4135, 0.25, 0.4232, 0.2801, 0.4207, 0.2822, 0.4387, 0.2494, 0.4415, 0.2494, 0.4415, 0.2822, 0.4387, 0.2662, 0.4886, 0.25, 0.49, 0.75, 0.49, 0.7662, 0.4886, 0.7824, 0.4276, 0.7503, 0.4301, 0.7503, 0.4301, 0.7824, 0.4276, 0.779, 0.4126, 0.7501, 0.4147, 0.7501, 0.4147, 0.779, 0.4126, 0.774, 0.3861, 0.75, 0.3876, 0.2801, 0.4207, 0.3095, 0.4135, 0.3145, 0.431, 0.2825, 0.439, 0.2825, 0.439, 0.3145, 0.431, 0.2992, 0.4843, 0.2917, 0.4864, 0.7917, 0.4864, 0.7992, 0.4843, 0.8124, 0.4221, 0.7807, 0.4292, 0.7807, 0.4292, 0.8124, 0.4221, 0.8072, 0.4074, 0.7785, 0.413, 0.7785, 0.413, 0.8072, 0.4074, 0.7982, 0.3826, 0.774, 0.3861, 0.3095, 0.4135, 0.3377, 0.4019, 0.3458, 0.4173, 0.3153, 0.4304, 0.3153, 0.4304, 0.3458, 0.4173, 0.3393, 0.4722, 0.3321, 0.4755, 0.8321, 0.4755, 0.8393, 0.4722, 0.8415, 0.4118, 0.8112, 0.4242, 0.8112, 0.4242, 0.8415, 0.4118, 0.8347, 0.3976, 0.8069, 0.4079, 0.8069, 0.4079, 0.8347, 0.3976, 0.8222, 0.375, 0.7982, 0.3826, 0.3377, 0.4019, 0.3633, 0.385, 0.374, 0.3979, 0.3464, 0.4165, 0.3464, 0.4165, 0.374, 0.3979, 0.3821, 0.4494, 0.37, 0.4578, 0.87, 0.4578, 0.8821, 0.4494, 0.8683, 0.3937, 0.8409, 0.4119, 0.8409, 0.4119, 0.8683, 0.3937, 0.8597, 0.3814, 0.8345, 0.3976, 0.8345, 0.3976, 0.8597, 0.3814, 0.8438, 0.3618, 0.8222, 0.375, 0.3633, 0.385, 0.385, 0.3633, 0.3977, 0.3742, 0.3742, 0.3977, 0.3742, 0.3977, 0.3977, 0.3742, 0.4311, 0.407, 0.407, 0.4311, 0.907, 0.4311, 0.9311, 0.407, 0.8923, 0.369, 0.869, 0.3923, 0.869, 0.3923, 0.8923, 0.369, 0.881, 0.3598, 0.8598, 0.381, 0.8598, 0.381, 0.881, 0.3598, 0.8618, 0.3438, 0.8438, 0.3618, 0.385, 0.3633, 0.4019, 0.3377, 0.4165, 0.3464, 0.3979, 0.374, 0.3979, 0.374, 0.4165, 0.3464, 0.4578, 0.37, 0.4494, 0.3821, 0.9494, 0.3821, 0.9578, 0.37, 0.9119, 0.3409, 0.8937, 0.3683, 0.8937, 0.3683, 0.9119, 0.3409, 0.8976, 0.3345, 0.8814, 0.3597, 0.8814, 0.3597, 0.8976, 0.3345, 0.875, 0.3222, 0.8618, 0.3438, 0.4019, 0.3377, 0.4135, 0.3095, 0.4304, 0.3153, 0.4173, 0.3458, 0.4173, 0.3458, 0.4304, 0.3153, 0.4755, 0.3321, 0.4722, 0.3393, 0.9722, 0.3393, 0.9755, 0.3321, 0.9242, 0.3112, 0.9118, 0.3415, 0.9118, 0.3415, 0.9242, 0.3112, 0.9079, 0.3069, 0.8976, 0.3347, 0.8976, 0.3347, 0.9079, 0.3069, 0.8826, 0.2982, 0.875, 0.3222, 0.4135, 0.3095, 0.4207, 0.2801, 0.439, 0.2825, 0.431, 0.3145, 0.431, 0.3145, 0.439, 0.2825, 0.4864, 0.2917, 0.4843, 0.2992, 0.9843, 0.2992, 0.9864, 0.2917, 0.9292, 0.2807, 0.9221, 0.3124, 0.9221, 0.3124, 0.9292, 0.2807, 0.913, 0.2785, 0.9074, 0.3072, 0.9074, 0.3072, 0.913, 0.2785, 0.8861, 0.274, 0.8826, 0.2982, 0.4207, 0.2801, 0.4232, 0.25, 0.4415, 0.2494, 0.4387, 0.2822, 0.4387, 0.2822, 0.4415, 0.2494, 0.49, 0.25, 0.4886, 0.2662, 0.9886, 0.2662, 0.99, 0.25, 0.9301, 0.2503, 0.9276, 0.2824, 0.9276, 0.2824, 0.9301, 0.2503, 0.9147, 0.2501, 0.9126, 0.279, 0.9126, 0.279, 0.9147, 0.2501, 0.8876, 0.25, 0.8861, 0.274, 0.4232, 0.25, 0.4207, 0.2199, 0.4387, 0.2178, 0.4415, 0.2506, 0.4415, 0.2506, 0.4387, 0.2178, 0.4886, 0.2338, 0.49, 0.25, 0.99, 0.25, 0.9886, 0.2338, 0.9276, 0.2176, 0.9301, 0.2497, 0.9301, 0.2497, 0.9276, 0.2176, 0.9126, 0.221, 0.9147, 0.2499, 0.9147, 0.2499, 0.9126, 0.221, 0.8861, 0.226, 0.8876, 0.25, 0.4207, 0.2199, 0.4135, 0.1905, 0.431, 0.1855, 0.439, 0.2175, 0.439, 0.2175, 0.431, 0.1855, 0.4843, 0.2008, 0.4864, 0.2083, 0.9864, 0.2083, 0.9843, 0.2008, 0.9221, 0.1876, 0.9292, 0.2193, 0.9292, 0.2193, 0.9221, 0.1876, 0.9074, 0.1928, 0.913, 0.2215, 0.913, 0.2215, 0.9074, 0.1928, 0.8826, 0.2018, 0.8861, 0.226, 0.4135, 0.1905, 0.4019, 0.1623, 0.4173, 0.1542, 0.4304, 0.1847, 0.4304, 0.1847, 0.4173, 0.1542, 0.4722, 0.1607, 0.4755, 0.1679, 0.9755, 0.1679, 0.9722, 0.1607, 0.9118, 0.1585, 0.9242, 0.1888, 0.9242, 0.1888, 0.9118, 0.1585, 0.8976, 0.1653, 0.9079, 0.1931, 0.9079, 0.1931, 0.8976, 0.1653, 0.875, 0.1778, 0.8826, 0.2018, 0.4019, 0.1623, 0.385, 0.1367, 0.3979, 0.126, 0.4165, 0.1536, 0.4165, 0.1536, 0.3979, 0.126, 0.4494, 0.1179, 0.4578, 0.13, 0.9578, 0.13, 0.9494, 0.1179, 0.8937, 0.1317, 0.9119, 0.1591, 0.9119, 0.1591, 0.8937, 0.1317, 0.8814, 0.1403, 0.8976, 0.1655, 0.8976, 0.1655, 0.8814, 0.1403, 0.8618, 0.1562, 0.875, 0.1778, 0.385, 0.1367, 0.3633, 0.115, 0.3742, 0.1023, 0.3977, 0.1258, 0.3977, 0.1258, 0.3742, 0.1023, 0.407, 0.06888, 0.4311, 0.093, 0.9311, 0.093, 0.907, 0.06888, 0.869, 0.1077, 0.8923, 0.131, 0.8923, 0.131, 0.869, 0.1077, 0.8598, 0.119, 0.881, 0.1402, 0.881, 0.1402, 0.8598, 0.119, 0.8438, 0.1382, 0.8618, 0.1562, 0.3633, 0.115, 0.3377, 0.09813, 0.3464, 0.08354, 0.374, 0.1021, 0.374, 0.1021, 0.3464, 0.08354, 0.37, 0.04215, 0.3821, 0.0506, 0.8821, 0.0506, 0.87, 0.04215, 0.8409, 0.08811, 0.8683, 0.1063, 0.8683, 0.1063, 0.8409, 0.08811, 0.8345, 0.1024, 0.8597, 0.1186, 0.8597, 0.1186, 0.8345, 0.1024, 0.8222, 0.125, 0.8438, 0.1382, 0.3377, 0.09813, 0.3095, 0.08649, 0.3153, 0.06961, 0.3458, 0.08269, 0.3458, 0.08269, 0.3153, 0.06961, 0.3321, 0.02447, 0.3393, 0.02785, 0.8393, 0.02785, 0.8321, 0.02447, 0.8112, 0.07582, 0.8415, 0.08815, 0.8415, 0.08815, 0.8112, 0.07582, 0.8069, 0.09205, 0.8347, 0.1024, 0.8347, 0.1024, 0.8069, 0.09205, 0.7982, 0.1174, 0.8222, 0.125, 0.3095, 0.08649, 0.2801, 0.07931, 0.2825, 0.06098, 0.3145, 0.06901, 0.3145, 0.06901, 0.2825, 0.06098, 0.2917, 0.01365, 0.2992, 0.01566, 0.7992, 0.01566, 0.7917, 0.01365, 0.7807, 0.07081, 0.8124, 0.07792, 0.8124, 0.07792, 0.7807, 0.07081, 0.7785, 0.08696, 0.8072, 0.09259, 0.8072, 0.09259, 0.7785, 0.08696, 0.774, 0.1139, 0.7982, 0.1174, 0.2801, 0.07931, 0.25, 0.07678, 0.2494, 0.05846, 0.2822, 0.06125, 0.2822, 0.06125, 0.2494, 0.05846, 0.25, 0.01, 0.2662, 0.01141, 0.7662, 0.01141, 0.75, 0.01, 0.7503, 0.06986, 0.7824, 0.07239, 0.7824, 0.07239, 0.7503, 0.06986, 0.7501, 0.08528, 0.779, 0.08736, 0.779, 0.08736, 0.7501, 0.08528, 0.75, 0.1124, 0.774, 0.1139, 0.25, 0.07678, 0.2199, 0.07931, 0.2178, 0.06125, 0.2506, 0.05846, 0.2506, 0.05846, 0.2178, 0.06125, 0.2338, 0.01141, 0.25, 0.01, 0.75, 0.01, 0.7338, 0.01141, 0.7176, 0.07239, 0.7497, 0.06986, 0.7497, 0.06986, 0.7176, 0.07239, 0.721, 0.08736, 0.7499, 0.08528, 0.7499, 0.08528, 0.721, 0.08736, 0.726, 0.1139, 0.75, 0.1124, 0.2199, 0.07931, 0.1905, 0.08649, 0.1855, 0.06901, 0.2175, 0.06098, 0.2175, 0.06098, 0.1855, 0.06901, 0.2008, 0.01566, 0.2083, 0.01365, 0.7083, 0.01365, 0.7008, 0.01566, 0.6876, 0.07792, 0.7193, 0.07081, 0.7193, 0.07081, 0.6876, 0.07792, 0.6928, 0.09259, 0.7215, 0.08696, 0.7215, 0.08696, 0.6928, 0.09259, 0.7018, 0.1174, 0.726, 0.1139, 0.1905, 0.08649, 0.1623, 0.09813, 0.1542, 0.0827, 0.1847, 0.06961, 0.1847, 0.06961, 0.1542, 0.0827, 0.1607, 0.02785, 0.1679, 0.02447, 0.6679, 0.02447, 0.6607, 0.02785, 0.6585, 0.08815, 0.6888, 0.07582, 0.6888, 0.07582, 0.6585, 0.08815, 0.6653, 0.1024, 0.6931, 0.09205, 0.6931, 0.09205, 0.6653, 0.1024, 0.6778, 0.125, 0.7018, 0.1174, 0.1623, 0.09813, 0.1367, 0.115, 0.126, 0.1021, 0.1536, 0.08354, 0.1536, 0.08354, 0.126, 0.1021, 0.1179, 0.0506, 0.13, 0.04215, 0.63, 0.04215, 0.6179, 0.0506, 0.6317, 0.1063, 0.6591, 0.08811, 0.6591, 0.08811, 0.6317, 0.1063, 0.6403, 0.1186, 0.6655, 0.1024, 0.6655, 0.1024, 0.6403, 0.1186, 0.6562, 0.1382, 0.6778, 0.125, 0.1367, 0.115, 0.115, 0.1367, 0.1023, 0.1258, 0.1258, 0.1023, 0.1258, 0.1023, 0.1023, 0.1258, 0.06888, 0.093, 0.093, 0.06888, 0.593, 0.06888, 0.5689, 0.093, 0.6077, 0.131, 0.631, 0.1077, 0.631, 0.1077, 0.6077, 0.131, 0.619, 0.1402, 0.6402, 0.119, 0.6402, 0.119, 0.619, 0.1402, 0.6382, 0.1562, 0.6562, 0.1382, 0.115, 0.1367, 0.09813, 0.1623, 0.08354, 0.1536, 0.1021, 0.126, 0.1021, 0.126, 0.08354, 0.1536, 0.04215, 0.13, 0.0506, 0.1179, 0.5506, 0.1179, 0.5422, 0.13, 0.5881, 0.1591, 0.6063, 0.1317, 0.6063, 0.1317, 0.5881, 0.1591, 0.6024, 0.1655, 0.6186, 0.1403, 0.6186, 0.1403, 0.6024, 0.1655, 0.625, 0.1778, 0.6382, 0.1562, 0.09813, 0.1623, 0.08649, 0.1905, 0.06961, 0.1847, 0.08269, 0.1542, 0.08269, 0.1542, 0.06961, 0.1847, 0.02447, 0.1679, 0.02785, 0.1607, 0.5278, 0.1607, 0.5245, 0.1679, 0.5758, 0.1888, 0.5882, 0.1585, 0.5882, 0.1585, 0.5758, 0.1888, 0.5921, 0.1931, 0.6024, 0.1653, 0.6024, 0.1653, 0.5921, 0.1931, 0.6174, 0.2018, 0.625, 0.1778, 0.08649, 0.1905, 0.07931, 0.2199, 0.06098, 0.2175, 0.06901, 0.1855, 0.06901, 0.1855, 0.06098, 0.2175, 0.01365, 0.2083, 0.01566, 0.2008, 0.5157, 0.2008, 0.5136, 0.2083, 0.5708, 0.2193, 0.5779, 0.1876, 0.5779, 0.1876, 0.5708, 0.2193, 0.587, 0.2215, 0.5926, 0.1928, 0.5926, 0.1928, 0.587, 0.2215, 0.6139, 0.226, 0.6174, 0.2018, 0.07931, 0.2199, 0.07678, 0.25, 0.05846, 0.2506, 0.06125, 0.2178, 0.06125, 0.2178, 0.05846, 0.2506, 0.01, 0.25, 0.01141, 0.2338, 0.5114, 0.2338, 0.51, 0.25, 0.5699, 0.2497, 0.5724, 0.2176, 0.5724, 0.2176, 0.5699, 0.2497, 0.5853, 0.2499, 0.5874, 0.221, 0.5874, 0.221, 0.5853, 0.2499, 0.6124, 0.25, 0.6139, 0.226, 0.07678, 0.25, 0.07931, 0.2801, 0.06125, 0.2822, 0.05846, 0.2494, 0.05846, 0.2494, 0.06125, 0.2822, 0.01141, 0.2662, 0.01, 0.25, 0.51, 0.25, 0.5114, 0.2662, 0.5724, 0.2824, 0.5699, 0.2503, 0.5699, 0.2503, 0.5724, 0.2824, 0.5874, 0.279, 0.5853, 0.2501, 0.5853, 0.2501, 0.5874, 0.279, 0.6139, 0.274, 0.6124, 0.25, 0.07931, 0.2801, 0.08649, 0.3095, 0.06901, 0.3145, 0.06098, 0.2825, 0.06098, 0.2825, 0.06901, 0.3145, 0.01566, 0.2992, 0.01365, 0.2917, 0.5136, 0.2917, 0.5157, 0.2992, 0.5779, 0.3124, 0.5708, 0.2807, 0.5708, 0.2807, 0.5779, 0.3124, 0.5926, 0.3072, 0.587, 0.2785, 0.587, 0.2785, 0.5926, 0.3072, 0.6174, 0.2982, 0.6139, 0.274, 0.08649, 0.3095, 0.09813, 0.3377, 0.08269, 0.3458, 0.06961, 0.3153, 0.06961, 0.3153, 0.08269, 0.3458, 0.02785, 0.3393, 0.02447, 0.3321, 0.5245, 0.3321, 0.5278, 0.3393, 0.5882, 0.3415, 0.5758, 0.3112, 0.5758, 0.3112, 0.5882, 0.3415, 0.6024, 0.3347, 0.5921, 0.3069, 0.5921, 0.3069, 0.6024, 0.3347, 0.625, 0.3222, 0.6174, 0.2982, 0.09813, 0.3377, 0.115, 0.3633, 0.1021, 0.374, 0.08354, 0.3464, 0.08354, 0.3464, 0.1021, 0.374, 0.0506, 0.3821, 0.04215, 0.37, 0.5422, 0.37, 0.5506, 0.3821, 0.6063, 0.3683, 0.5881, 0.3409, 0.5881, 0.3409, 0.6063, 0.3683, 0.6186, 0.3597, 0.6024, 0.3345, 0.6024, 0.3345, 0.6186, 0.3597, 0.6382, 0.3438, 0.625, 0.3222, 0.115, 0.3633, 0.1367, 0.385, 0.1258, 0.3977, 0.1023, 0.3742, 0.1023, 0.3742, 0.1258, 0.3977, 0.093, 0.4311, 0.06888, 0.407, 0.5689, 0.407, 0.593, 0.4311, 0.631, 0.3923, 0.6077, 0.369, 0.6077, 0.369, 0.631, 0.3923, 0.6402, 0.381, 0.619, 0.3598, 0.619, 0.3598, 0.6402, 0.381, 0.6562, 0.3618, 0.6382, 0.3438, 0.1367, 0.385, 0.1623, 0.4019, 0.1536, 0.4165, 0.126, 0.3979, 0.126, 0.3979, 0.1536, 0.4165, 0.13, 0.4578, 0.1179, 0.4494, 0.6179, 0.4494, 0.63, 0.4578, 0.6591, 0.4119, 0.6317, 0.3937, 0.6317, 0.3937, 0.6591, 0.4119, 0.6655, 0.3976, 0.6403, 0.3814, 0.6403, 0.3814, 0.6655, 0.3976, 0.6778, 0.375, 0.6562, 0.3618, 0.1623, 0.4019, 0.1905, 0.4135, 0.1847, 0.4304, 0.1542, 0.4173, 0.1542, 0.4173, 0.1847, 0.4304, 0.1679, 0.4755, 0.1607, 0.4722, 0.6607, 0.4722, 0.6679, 0.4755, 0.6888, 0.4242, 0.6585, 0.4118, 0.6585, 0.4118, 0.6888, 0.4242, 0.6931, 0.4079, 0.6653, 0.3976, 0.6653, 0.3976, 0.6931, 0.4079, 0.7018, 0.3826, 0.6778, 0.375, 0.1905, 0.4135, 0.2199, 0.4207, 0.2175, 0.439, 0.1855, 0.431, 0.1855, 0.431, 0.2175, 0.439, 0.2083, 0.4864, 0.2008, 0.4843, 0.7008, 0.4843, 0.7083, 0.4864, 0.7193, 0.4292, 0.6876, 0.4221, 0.6876, 0.4221, 0.7193, 0.4292, 0.7215, 0.413, 0.6928, 0.4074, 0.6928, 0.4074, 0.7215, 0.413, 0.726, 0.3861, 0.7018, 0.3826, 0.2199, 0.4207, 0.25, 0.4232, 0.2506, 0.4415, 0.2178, 0.4387, 0.2178, 0.4387, 0.2506, 0.4415, 0.25, 0.49, 0.2338, 0.4886, 0.7338, 0.4886, 0.75, 0.49, 0.7497, 0.4301, 0.7176, 0.4276, 0.7176, 0.4276, 0.7497, 0.4301, 0.7499, 0.4147, 0.721, 0.4126, 0.721, 0.4126, 0.7499, 0.4147, 0.75, 0.3876, 0.726, 0.3861, 0.75, 0.3876, 0.774, 0.3861, 0.75, 0.25, 0.2141, 0.4535, 0.25, 0.25, 0.25, 0.4566, 0.7831, 0.4376, 0.8156, 0.4302, 0.75, 0.25, 0.8156, 0.4302, 0.8467, 0.4174, 0.75, 0.25, 0.8467, 0.4174, 0.8748, 0.3987, 0.75, 0.25, 0.8748, 0.3987, 0.8987, 0.3748, 0.75, 0.25, 0.8987, 0.3748, 0.9174, 0.3467, 0.75, 0.25, 0.9174, 0.3467, 0.9302, 0.3156, 0.75, 0.25, 0.9302, 0.3156, 0.9376, 0.2831, 0.75, 0.25, 0.9376, 0.2831, 0.9402, 0.25, 0.75, 0.25, 0.9402, 0.25, 0.9376, 0.2169, 0.75, 0.25, 0.9376, 0.2169, 0.9302, 0.1844, 0.75, 0.25, 0.9302, 0.1844, 0.9174, 0.1533, 0.75, 0.25, 0.9174, 0.1533, 0.8987, 0.1252, 0.75, 0.25, 0.8987, 0.1252, 0.8748, 0.1013, 0.75, 0.25, 0.8748, 0.1013, 0.8467, 0.08255, 0.75, 0.25, 0.8467, 0.08255, 0.8156, 0.0698, 0.75, 0.25, 0.8156, 0.0698, 0.7831, 0.06244, 0.75, 0.25, 0.7831, 0.06244, 0.75, 0.05984, 0.75, 0.25, 0.75, 0.05984, 0.7169, 0.06244, 0.75, 0.25, 0.7169, 0.06244, 0.6844, 0.0698, 0.75, 0.25, 0.6844, 0.0698, 0.6533, 0.08255, 0.75, 0.25, 0.6533, 0.08255, 0.6252, 0.1013, 0.75, 0.25, 0.6252, 0.1013, 0.6013, 0.1252, 0.75, 0.25, 0.6013, 0.1252, 0.5826, 0.1533, 0.75, 0.25, 0.5826, 0.1533, 0.5698, 0.1844, 0.75, 0.25, 0.5698, 0.1844, 0.5624, 0.2169, 0.75, 0.25, 0.5624, 0.2169, 0.5598, 0.25, 0.75, 0.25, 0.5598, 0.25, 0.5624, 0.2831, 0.75, 0.25, 0.5624, 0.2831, 0.5698, 0.3156, 0.75, 0.25, 0.5698, 0.3156, 0.5826, 0.3467, 0.75, 0.25, 0.5826, 0.3467, 0.6013, 0.3748, 0.75, 0.25, 0.6013, 0.3748, 0.6252, 0.3987, 0.75, 0.25, 0.6252, 0.3987, 0.6533, 0.4174, 0.75, 0.25, 0.6533, 0.4174, 0.6844, 0.4302, 0.75, 0.25, 0.6844, 0.4302, 0.7169, 0.4376, 0.75, 0.25, 0.7169, 0.4376, 0.75, 0.4402, 0.75, 0.25, 0.25, 0.4566, 0.25, 0.25, 0.2859, 0.4535, 0.3208, 0.4445, 0.25, 0.25, 0.3538, 0.4299, 0.3538, 0.4299, 0.25, 0.25, 0.3838, 0.4094, 0.3838, 0.4094, 0.25, 0.25, 0.4094, 0.3838, 0.4094, 0.3838, 0.25, 0.25, 0.4299, 0.3538, 0.4299, 0.3538, 0.25, 0.25, 0.4445, 0.3208, 0.4445, 0.3208, 0.25, 0.25, 0.4535, 0.2859, 0.4535, 0.2859, 0.25, 0.25, 0.4566, 0.25, 0.4566, 0.25, 0.25, 0.25, 0.4535, 0.2141, 0.4535, 0.2141, 0.25, 0.25, 0.4445, 0.1792, 0.4445, 0.1792, 0.25, 0.25, 0.4299, 0.1462, 0.4299, 0.1462, 0.25, 0.25, 0.4094, 0.1162, 0.4094, 0.1162, 0.25, 0.25, 0.3838, 0.09058, 0.3838, 0.09058, 0.25, 0.25, 0.3538, 0.07014, 0.3538, 0.07014, 0.25, 0.25, 0.3208, 0.05548, 0.3208, 0.05548, 0.25, 0.25, 0.2859, 0.04648, 0.2859, 0.04648, 0.25, 0.25, 0.25, 0.04339, 0.25, 0.04339, 0.25, 0.25, 0.2141, 0.04648, 0.2141, 0.04648, 0.25, 0.25, 0.1792, 0.05548, 0.1792, 0.05548, 0.25, 0.25, 0.1462, 0.07014, 0.1462, 0.07014, 0.25, 0.25, 0.1162, 0.09058, 0.1162, 0.09058, 0.25, 0.25, 0.09058, 0.1162, 0.09058, 0.1162, 0.25, 0.25, 0.07014, 0.1462, 0.07014, 0.1462, 0.25, 0.25, 0.05548, 0.1792, 0.05548, 0.1792, 0.25, 0.25, 0.04648, 0.2141, 0.04648, 0.2141, 0.25, 0.25, 0.04339, 0.25, 0.04339, 0.25, 0.25, 0.25, 0.04648, 0.2859, 0.04648, 0.2859, 0.25, 0.25, 0.05548, 0.3208, 0.05548, 0.3208, 0.25, 0.25, 0.07014, 0.3538, 0.07014, 0.3538, 0.25, 0.25, 0.09058, 0.3838, 0.09058, 0.3838, 0.25, 0.25, 0.1162, 0.4094, 0.1162, 0.4094, 0.25, 0.25, 0.1462, 0.4299, 0.1462, 0.4299, 0.25, 0.25, 0.1792, 0.4445, 0.1792, 0.4445, 0.25, 0.25, 0.2141, 0.4535, 0.2859, 0.4535, 0.25, 0.25, 0.3208, 0.4445, 0.25, 0.4566, 0.2859, 0.4535, 0.287, 0.4625, 0.2497, 0.4657, 0.2497, 0.4657, 0.287, 0.4625, 0.279, 0.4875, 0.25, 0.49, 0.75, 0.49, 0.779, 0.4875, 0.7873, 0.4573, 0.7503, 0.4604, 0.7503, 0.4604, 0.7873, 0.4573, 0.7855, 0.4504, 0.7501, 0.4533, 0.7501, 0.4533, 0.7855, 0.4504, 0.7831, 0.4376, 0.75, 0.4402, 0.2859, 0.4535, 0.3208, 0.4445, 0.3233, 0.4532, 0.2871, 0.4626, 0.2871, 0.4626, 0.3233, 0.4532, 0.3156, 0.4799, 0.2917, 0.4864, 0.7917, 0.4864, 0.8156, 0.4799, 0.8226, 0.4488, 0.7865, 0.4578, 0.7865, 0.4578, 0.8226, 0.4488, 0.82, 0.4421, 0.7853, 0.4505, 0.7853, 0.4505, 0.82, 0.4421, 0.8156, 0.4302, 0.7831, 0.4376, 0.3208, 0.4445, 0.3538, 0.4299, 0.3579, 0.4375, 0.3237, 0.4529, 0.3237, 0.4529, 0.3579, 0.4375, 0.3546, 0.465, 0.3321, 0.4755, 0.8321, 0.4755, 0.8546, 0.465, 0.8562, 0.4349, 0.822, 0.4499, 0.822, 0.4499, 0.8562, 0.4349, 0.8528, 0.4283, 0.8198, 0.4424, 0.8198, 0.4424, 0.8528, 0.4283, 0.8467, 0.4174, 0.8156, 0.4302, 0.3538, 0.4299, 0.3838, 0.4094, 0.3891, 0.4158, 0.3582, 0.4371, 0.3582, 0.4371, 0.3891, 0.4158, 0.3931, 0.4417, 0.37, 0.4578, 0.87, 0.4578, 0.8931, 0.4417, 0.8867, 0.414, 0.8558, 0.4351, 0.8558, 0.4351, 0.8867, 0.414, 0.8825, 0.4082, 0.8527, 0.4284, 0.8527, 0.4284, 0.8825, 0.4082, 0.8748, 0.3987, 0.8467, 0.4174, 0.3838, 0.4094, 0.4094, 0.3838, 0.4158, 0.3892, 0.3892, 0.4158, 0.3892, 0.4158, 0.4158, 0.3892, 0.4325, 0.4056, 0.4056, 0.4325, 0.9056, 0.4325, 0.9325, 0.4056, 0.9135, 0.387, 0.887, 0.4135, 0.887, 0.4135, 0.9135, 0.387, 0.9081, 0.3826, 0.8826, 0.4081, 0.8826, 0.4081, 0.9081, 0.3826, 0.8987, 0.3748, 0.8748, 0.3987, 0.4094, 0.3838, 0.4299, 0.3538, 0.4371, 0.3582, 0.4158, 0.3891, 0.4158, 0.3891, 0.4371, 0.3582, 0.4578, 0.37, 0.4417, 0.3931, 0.9417, 0.3931, 0.9578, 0.37, 0.9351, 0.3558, 0.914, 0.3867, 0.914, 0.3867, 0.9351, 0.3558, 0.9284, 0.3527, 0.9082, 0.3825, 0.9082, 0.3825, 0.9284, 0.3527, 0.9174, 0.3467, 0.8987, 0.3748, 0.4299, 0.3538, 0.4445, 0.3208, 0.4529, 0.3237, 0.4375, 0.3579, 0.4375, 0.3579, 0.4529, 0.3237, 0.4755, 0.3321, 0.465, 0.3546, 0.965, 0.3546, 0.9755, 0.3321, 0.9499, 0.322, 0.9349, 0.3562, 0.9349, 0.3562, 0.9499, 0.322, 0.9424, 0.3198, 0.9283, 0.3528, 0.9283, 0.3528, 0.9424, 0.3198, 0.9302, 0.3156, 0.9174, 0.3467, 0.4445, 0.3208, 0.4535, 0.2859, 0.4626, 0.2871, 0.4532, 0.3233, 0.4532, 0.3233, 0.4626, 0.2871, 0.4864, 0.2917, 0.4799, 0.3156, 0.9799, 0.3156, 0.9864, 0.2917, 0.9578, 0.2865, 0.9488, 0.3226, 0.9488, 0.3226, 0.9578, 0.2865, 0.9505, 0.2853, 0.9421, 0.32, 0.9421, 0.32, 0.9505, 0.2853, 0.9376, 0.2831, 0.9302, 0.3156, 0.4535, 0.2859, 0.4566, 0.25, 0.4657, 0.2497, 0.4625, 0.287, 0.4625, 0.287, 0.4657, 0.2497, 0.49, 0.25, 0.4875, 0.279, 0.9875, 0.279, 0.99, 0.25, 0.9604, 0.2503, 0.9573, 0.2873, 0.9573, 0.2873, 0.9604, 0.2503, 0.9533, 0.2501, 0.9504, 0.2855, 0.9504, 0.2855, 0.9533, 0.2501, 0.9402, 0.25, 0.9376, 0.2831, 0.4566, 0.25, 0.4535, 0.2141, 0.4625, 0.213, 0.4657, 0.2503, 0.4657, 0.2503, 0.4625, 0.213, 0.4875, 0.221, 0.49, 0.25, 0.99, 0.25, 0.9875, 0.221, 0.9573, 0.2127, 0.9604, 0.2497, 0.9604, 0.2497, 0.9573, 0.2127, 0.9504, 0.2145, 0.9533, 0.2499, 0.9533, 0.2499, 0.9504, 0.2145, 0.9376, 0.2169, 0.9402, 0.25, 0.4535, 0.2141, 0.4445, 0.1792, 0.4532, 0.1767, 0.4626, 0.2129, 0.4626, 0.2129, 0.4532, 0.1767, 0.4799, 0.1844, 0.4864, 0.2083, 0.9864, 0.2083, 0.9799, 0.1844, 0.9488, 0.1774, 0.9578, 0.2135, 0.9578, 0.2135, 0.9488, 0.1774, 0.9421, 0.18, 0.9505, 0.2147, 0.9505, 0.2147, 0.9421, 0.18, 0.9302, 0.1844, 0.9376, 0.2169, 0.4445, 0.1792, 0.4299, 0.1462, 0.4375, 0.1421, 0.4529, 0.1763, 0.4529, 0.1763, 0.4375, 0.1421, 0.465, 0.1454, 0.4755, 0.1679, 0.9755, 0.1679, 0.965, 0.1454, 0.9349, 0.1438, 0.9499, 0.178, 0.9499, 0.178, 0.9349, 0.1438, 0.9283, 0.1472, 0.9424, 0.1802, 0.9424, 0.1802, 0.9283, 0.1472, 0.9174, 0.1533, 0.9302, 0.1844, 0.4299, 0.1462, 0.4094, 0.1162, 0.4158, 0.1109, 0.4371, 0.1418, 0.4371, 0.1418, 0.4158, 0.1109, 0.4417, 0.1069, 0.4578, 0.13, 0.9578, 0.13, 0.9417, 0.1069, 0.914, 0.1133, 0.9351, 0.1442, 0.9351, 0.1442, 0.914, 0.1133, 0.9082, 0.1175, 0.9284, 0.1473, 0.9284, 0.1473, 0.9082, 0.1175, 0.8987, 0.1252, 0.9174, 0.1533, 0.4094, 0.1162, 0.3838, 0.09058, 0.3892, 0.08423, 0.4158, 0.1108, 0.4158, 0.1108, 0.3892, 0.08423, 0.4056, 0.0675, 0.4325, 0.09438, 0.9325, 0.09438, 0.9056, 0.0675, 0.887, 0.08652, 0.9135, 0.113, 0.9135, 0.113, 0.887, 0.08652, 0.8826, 0.09194, 0.9081, 0.1174, 0.9081, 0.1174, 0.8826, 0.09194, 0.8748, 0.1013, 0.8987, 0.1252, 0.3838, 0.09058, 0.3538, 0.07014, 0.3582, 0.06287, 0.3891, 0.08416, 0.3891, 0.08416, 0.3582, 0.06287, 0.37, 0.04215, 0.3931, 0.05832, 0.8931, 0.05832, 0.87, 0.04215, 0.8558, 0.06486, 0.8867, 0.086, 0.8867, 0.086, 0.8558, 0.06486, 0.8527, 0.07162, 0.8825, 0.09181, 0.8825, 0.09181, 0.8527, 0.07162, 0.8467, 0.08255, 0.8748, 0.1013, 0.3538, 0.07014, 0.3208, 0.05548, 0.3237, 0.04711, 0.3579, 0.0625, 0.3579, 0.0625, 0.3237, 0.04711, 0.3321, 0.02447, 0.3546, 0.03498, 0.8546, 0.03498, 0.8321, 0.02447, 0.822, 0.05006, 0.8562, 0.06511, 0.8562, 0.06511, 0.822, 0.05006, 0.8198, 0.05756, 0.8528, 0.07168, 0.8528, 0.07168, 0.8198, 0.05756, 0.8156, 0.0698, 0.8467, 0.08255, 0.3208, 0.05548, 0.2859, 0.04648, 0.2871, 0.03742, 0.3233, 0.04685, 0.3233, 0.04685, 0.2871, 0.03742, 0.2917, 0.01365, 0.3156, 0.02006, 0.8156, 0.02006, 0.7917, 0.01365, 0.7865, 0.04217, 0.8226, 0.05119, 0.8226, 0.05119, 0.7865, 0.04217, 0.7853, 0.04952, 0.82, 0.05785, 0.82, 0.05785, 0.7853, 0.04952, 0.7831, 0.06244, 0.8156, 0.0698, 0.2859, 0.04648, 0.25, 0.04339, 0.2497, 0.03432, 0.287, 0.03754, 0.287, 0.03754, 0.2497, 0.03432, 0.25, 0.01, 0.279, 0.01253, 0.779, 0.01253, 0.75, 0.01, 0.7503, 0.03956, 0.7873, 0.04267, 0.7873, 0.04267, 0.7503, 0.03956, 0.7501, 0.04675, 0.7855, 0.04965, 0.7855, 0.04965, 0.7501, 0.04675, 0.75, 0.05984, 0.7831, 0.06244, 0.25, 0.04339, 0.2141, 0.04648, 0.213, 0.03754, 0.2503, 0.03432, 0.2503, 0.03432, 0.213, 0.03754, 0.221, 0.01253, 0.25, 0.01, 0.75, 0.01, 0.721, 0.01253, 0.7127, 0.04267, 0.7497, 0.03956, 0.7497, 0.03956, 0.7127, 0.04267, 0.7145, 0.04965, 0.7499, 0.04675, 0.7499, 0.04675, 0.7145, 0.04965, 0.7169, 0.06244, 0.75, 0.05984, 0.2141, 0.04648, 0.1792, 0.05548, 0.1767, 0.04685, 0.2129, 0.03742, 0.2129, 0.03742, 0.1767, 0.04685, 0.1844, 0.02006, 0.2083, 0.01365, 0.7083, 0.01365, 0.6844, 0.02006, 0.6774, 0.05119, 0.7135, 0.04217, 0.7135, 0.04217, 0.6774, 0.05119, 0.68, 0.05785, 0.7147, 0.04952, 0.7147, 0.04952, 0.68, 0.05785, 0.6844, 0.0698, 0.7169, 0.06244, 0.1792, 0.05548, 0.1462, 0.07014, 0.1421, 0.0625, 0.1763, 0.04711, 0.1763, 0.04711, 0.1421, 0.0625, 0.1454, 0.03498, 0.1679, 0.02447, 0.6679, 0.02447, 0.6454, 0.03498, 0.6438, 0.06511, 0.678, 0.05006, 0.678, 0.05006, 0.6438, 0.06511, 0.6472, 0.07168, 0.6802, 0.05756, 0.6802, 0.05756, 0.6472, 0.07168, 0.6533, 0.08255, 0.6844, 0.0698, 0.1462, 0.07014, 0.1162, 0.09058, 0.1109, 0.08416, 0.1418, 0.06287, 0.1418, 0.06287, 0.1109, 0.08416, 0.1069, 0.05832, 0.13, 0.04215, 0.63, 0.04215, 0.6069, 0.05832, 0.6133, 0.086, 0.6442, 0.06486, 0.6442, 0.06486, 0.6133, 0.086, 0.6175, 0.09181, 0.6473, 0.07162, 0.6473, 0.07162, 0.6175, 0.09181, 0.6252, 0.1013, 0.6533, 0.08255, 0.1162, 0.09058, 0.09058, 0.1162, 0.08423, 0.1108, 0.1108, 0.08423, 0.1108, 0.08423, 0.08423, 0.1108, 0.0675, 0.09438, 0.09438, 0.0675, 0.5944, 0.0675, 0.5675, 0.09438, 0.5865, 0.113, 0.613, 0.08652, 0.613, 0.08652, 0.5865, 0.113, 0.5919, 0.1174, 0.6174, 0.09194, 0.6174, 0.09194, 0.5919, 0.1174, 0.6013, 0.1252, 0.6252, 0.1013, 0.09058, 0.1162, 0.07014, 0.1462, 0.06287, 0.1418, 0.08416, 0.1109, 0.08416, 0.1109, 0.06287, 0.1418, 0.04215, 0.13, 0.05832, 0.1069, 0.5583, 0.1069, 0.5422, 0.13, 0.5649, 0.1442, 0.586, 0.1133, 0.586, 0.1133, 0.5649, 0.1442, 0.5716, 0.1473, 0.5918, 0.1175, 0.5918, 0.1175, 0.5716, 0.1473, 0.5826, 0.1533, 0.6013, 0.1252, 0.07014, 0.1462, 0.05548, 0.1792, 0.04711, 0.1763, 0.0625, 0.1421, 0.0625, 0.1421, 0.04711, 0.1763, 0.02447, 0.1679, 0.03498, 0.1454, 0.535, 0.1454, 0.5245, 0.1679, 0.5501, 0.178, 0.5651, 0.1438, 0.5651, 0.1438, 0.5501, 0.178, 0.5576, 0.1802, 0.5717, 0.1472, 0.5717, 0.1472, 0.5576, 0.1802, 0.5698, 0.1844, 0.5826, 0.1533, 0.05548, 0.1792, 0.04648, 0.2141, 0.03742, 0.2129, 0.04685, 0.1767, 0.04685, 0.1767, 0.03742, 0.2129, 0.01365, 0.2083, 0.02006, 0.1844, 0.5201, 0.1844, 0.5136, 0.2083, 0.5422, 0.2135, 0.5512, 0.1774, 0.5512, 0.1774, 0.5422, 0.2135, 0.5495, 0.2147, 0.5579, 0.18, 0.5579, 0.18, 0.5495, 0.2147, 0.5624, 0.2169, 0.5698, 0.1844, 0.04648, 0.2141, 0.04339, 0.25, 0.03432, 0.2503, 0.03754, 0.213, 0.03754, 0.213, 0.03432, 0.2503, 0.01, 0.25, 0.01253, 0.221, 0.5125, 0.221, 0.51, 0.25, 0.5396, 0.2497, 0.5427, 0.2127, 0.5427, 0.2127, 0.5396, 0.2497, 0.5467, 0.2499, 0.5496, 0.2145, 0.5496, 0.2145, 0.5467, 0.2499, 0.5598, 0.25, 0.5624, 0.2169, 0.04339, 0.25, 0.04648, 0.2859, 0.03754, 0.287, 0.03432, 0.2497, 0.03432, 0.2497, 0.03754, 0.287, 0.01253, 0.279, 0.01, 0.25, 0.51, 0.25, 0.5125, 0.279, 0.5427, 0.2873, 0.5396, 0.2503, 0.5396, 0.2503, 0.5427, 0.2873, 0.5496, 0.2855, 0.5467, 0.2501, 0.5467, 0.2501, 0.5496, 0.2855, 0.5624, 0.2831, 0.5598, 0.25, 0.04648, 0.2859, 0.05548, 0.3208, 0.04685, 0.3233, 0.03742, 0.2871, 0.03742, 0.2871, 0.04685, 0.3233, 0.02006, 0.3156, 0.01365, 0.2917, 0.5136, 0.2917, 0.5201, 0.3156, 0.5512, 0.3226, 0.5422, 0.2865, 0.5422, 0.2865, 0.5512, 0.3226, 0.5579, 0.32, 0.5495, 0.2853, 0.5495, 0.2853, 0.5579, 0.32, 0.5698, 0.3156, 0.5624, 0.2831, 0.05548, 0.3208, 0.07014, 0.3538, 0.0625, 0.3579, 0.04711, 0.3237, 0.04711, 0.3237, 0.0625, 0.3579, 0.03498, 0.3546, 0.02447, 0.3321, 0.5245, 0.3321, 0.535, 0.3546, 0.5651, 0.3562, 0.5501, 0.322, 0.5501, 0.322, 0.5651, 0.3562, 0.5717, 0.3528, 0.5576, 0.3198, 0.5576, 0.3198, 0.5717, 0.3528, 0.5826, 0.3467, 0.5698, 0.3156, 0.07014, 0.3538, 0.09058, 0.3838, 0.08416, 0.3891, 0.06287, 0.3582, 0.06287, 0.3582, 0.08416, 0.3891, 0.05832, 0.3931, 0.04215, 0.37, 0.5422, 0.37, 0.5583, 0.3931, 0.586, 0.3867, 0.5649, 0.3558, 0.5649, 0.3558, 0.586, 0.3867, 0.5918, 0.3825, 0.5716, 0.3527, 0.5716, 0.3527, 0.5918, 0.3825, 0.6013, 0.3748, 0.5826, 0.3467, 0.09058, 0.3838, 0.1162, 0.4094, 0.1108, 0.4158, 0.08423, 0.3892, 0.08423, 0.3892, 0.1108, 0.4158, 0.09438, 0.4325, 0.0675, 0.4056, 0.5675, 0.4056, 0.5944, 0.4325, 0.613, 0.4135, 0.5865, 0.387, 0.5865, 0.387, 0.613, 0.4135, 0.6174, 0.4081, 0.5919, 0.3826, 0.5919, 0.3826, 0.6174, 0.4081, 0.6252, 0.3987, 0.6013, 0.3748, 0.1162, 0.4094, 0.1462, 0.4299, 0.1418, 0.4371, 0.1109, 0.4158, 0.1109, 0.4158, 0.1418, 0.4371, 0.13, 0.4578, 0.1069, 0.4417, 0.6069, 0.4417, 0.63, 0.4578, 0.6442, 0.4351, 0.6133, 0.414, 0.6133, 0.414, 0.6442, 0.4351, 0.6473, 0.4284, 0.6175, 0.4082, 0.6175, 0.4082, 0.6473, 0.4284, 0.6533, 0.4174, 0.6252, 0.3987, 0.1462, 0.4299, 0.1792, 0.4445, 0.1763, 0.4529, 0.1421, 0.4375, 0.1421, 0.4375, 0.1763, 0.4529, 0.1679, 0.4755, 0.1454, 0.465, 0.6454, 0.465, 0.6679, 0.4755, 0.678, 0.4499, 0.6438, 0.4349, 0.6438, 0.4349, 0.678, 0.4499, 0.6802, 0.4424, 0.6472, 0.4283, 0.6472, 0.4283, 0.6802, 0.4424, 0.6844, 0.4302, 0.6533, 0.4174, 0.1792, 0.4445, 0.2141, 0.4535, 0.2129, 0.4626, 0.1767, 0.4532, 0.1767, 0.4532, 0.2129, 0.4626, 0.2083, 0.4864, 0.1844, 0.4799, 0.6844, 0.4799, 0.7083, 0.4864, 0.7135, 0.4578, 0.6774, 0.4488, 0.6774, 0.4488, 0.7135, 0.4578, 0.7147, 0.4505, 0.68, 0.4421, 0.68, 0.4421, 0.7147, 0.4505, 0.7169, 0.4376, 0.6844, 0.4302, 0.2141, 0.4535, 0.25, 0.4566, 0.2503, 0.4657, 0.213, 0.4625, 0.213, 0.4625, 0.2503, 0.4657, 0.25, 0.49, 0.221, 0.4875, 0.721, 0.4875, 0.75, 0.49, 0.7497, 0.4604, 0.7127, 0.4573, 0.7127, 0.4573, 0.7497, 0.4604, 0.7499, 0.4533, 0.7145, 0.4504, 0.7145, 0.4504, 0.7499, 0.4533, 0.75, 0.4402, 0.7169, 0.4376, 0.75, 0.4402, 0.7831, 0.4376, 0.75, 0.25, 0.216, 0.4426, 0.25, 0.25, 0.25, 0.4455, 0.7799, 0.4196, 0.8096, 0.4136, 0.75, 0.25, 0.8096, 0.4136, 0.8382, 0.4027, 0.75, 0.25, 0.8382, 0.4027, 0.864, 0.3859, 0.75, 0.25, 0.864, 0.3859, 0.8859, 0.364, 0.75, 0.25, 0.8859, 0.364, 0.9027, 0.3382, 0.75, 0.25, 0.9027, 0.3382, 0.9136, 0.3096, 0.75, 0.25, 0.9136, 0.3096, 0.9196, 0.2799, 0.75, 0.25, 0.9196, 0.2799, 0.9218, 0.25, 0.75, 0.25, 0.9218, 0.25, 0.9196, 0.2201, 0.75, 0.25, 0.9196, 0.2201, 0.9136, 0.1904, 0.75, 0.25, 0.9136, 0.1904, 0.9027, 0.1618, 0.75, 0.25, 0.9027, 0.1618, 0.8859, 0.136, 0.75, 0.25, 0.8859, 0.136, 0.864, 0.1141, 0.75, 0.25, 0.864, 0.1141, 0.8382, 0.09731, 0.75, 0.25, 0.8382, 0.09731, 0.8096, 0.08637, 0.75, 0.25, 0.8096, 0.08637, 0.7799, 0.08036, 0.75, 0.25, 0.7799, 0.08036, 0.75, 0.07817, 0.75, 0.25, 0.75, 0.07817, 0.7201, 0.08036, 0.75, 0.25, 0.7201, 0.08036, 0.6904, 0.08637, 0.75, 0.25, 0.6904, 0.08637, 0.6618, 0.09731, 0.75, 0.25, 0.6618, 0.09731, 0.636, 0.1141, 0.75, 0.25, 0.636, 0.1141, 0.6141, 0.136, 0.75, 0.25, 0.6141, 0.136, 0.5973, 0.1618, 0.75, 0.25, 0.5973, 0.1618, 0.5864, 0.1904, 0.75, 0.25, 0.5864, 0.1904, 0.5804, 0.2201, 0.75, 0.25, 0.5804, 0.2201, 0.5782, 0.25, 0.75, 0.25, 0.5782, 0.25, 0.5804, 0.2799, 0.75, 0.25, 0.5804, 0.2799, 0.5864, 0.3096, 0.75, 0.25, 0.5864, 0.3096, 0.5973, 0.3382, 0.75, 0.25, 0.5973, 0.3382, 0.6141, 0.364, 0.75, 0.25, 0.6141, 0.364, 0.636, 0.3859, 0.75, 0.25, 0.636, 0.3859, 0.6618, 0.4027, 0.75, 0.25, 0.6618, 0.4027, 0.6904, 0.4136, 0.75, 0.25, 0.6904, 0.4136, 0.7201, 0.4196, 0.75, 0.25, 0.7201, 0.4196, 0.75, 0.4218, 0.75, 0.25, 0.25, 0.4455, 0.25, 0.25, 0.284, 0.4426, 0.317, 0.4342, 0.25, 0.25, 0.3485, 0.4205, 0.3485, 0.4205, 0.25, 0.25, 0.3769, 0.4013, 0.3769, 0.4013, 0.25, 0.25, 0.4013, 0.3769, 0.4013, 0.3769, 0.25, 0.25, 0.4205, 0.3485, 0.4205, 0.3485, 0.25, 0.25, 0.4342, 0.317, 0.4342, 0.317, 0.25, 0.25, 0.4426, 0.284, 0.4426, 0.284, 0.25, 0.25, 0.4455, 0.25, 0.4455, 0.25, 0.25, 0.25, 0.4426, 0.216, 0.4426, 0.216, 0.25, 0.25, 0.4342, 0.183, 0.4342, 0.183, 0.25, 0.25, 0.4205, 0.1515, 0.4205, 0.1515, 0.25, 0.25, 0.4013, 0.1231, 0.4013, 0.1231, 0.25, 0.25, 0.3769, 0.09872, 0.3769, 0.09872, 0.25, 0.25, 0.3485, 0.07947, 0.3485, 0.07947, 0.25, 0.25, 0.317, 0.06582, 0.317, 0.06582, 0.25, 0.25, 0.284, 0.05742, 0.284, 0.05742, 0.25, 0.25, 0.25, 0.05452, 0.25, 0.05452, 0.25, 0.25, 0.216, 0.05742, 0.216, 0.05742, 0.25, 0.25, 0.183, 0.06582, 0.183, 0.06582, 0.25, 0.25, 0.1515, 0.07947, 0.1515, 0.07947, 0.25, 0.25, 0.1231, 0.09872, 0.1231, 0.09872, 0.25, 0.25, 0.09872, 0.1231, 0.09872, 0.1231, 0.25, 0.25, 0.07947, 0.1515, 0.07947, 0.1515, 0.25, 0.25, 0.06582, 0.183, 0.06582, 0.183, 0.25, 0.25, 0.05742, 0.216, 0.05742, 0.216, 0.25, 0.25, 0.05452, 0.25, 0.05452, 0.25, 0.25, 0.25, 0.05742, 0.284, 0.05742, 0.284, 0.25, 0.25, 0.06582, 0.317, 0.06582, 0.317, 0.25, 0.25, 0.07947, 0.3485, 0.07947, 0.3485, 0.25, 0.25, 0.09872, 0.3769, 0.09872, 0.3769, 0.25, 0.25, 0.1231, 0.4013, 0.1231, 0.4013, 0.25, 0.25, 0.1515, 0.4205, 0.1515, 0.4205, 0.25, 0.25, 0.183, 0.4342, 0.183, 0.4342, 0.25, 0.25, 0.216, 0.4426, 0.284, 0.4426, 0.25, 0.25, 0.317, 0.4342, 0.25, 0.4455, 0.284, 0.4426, 0.2854, 0.4546, 0.2496, 0.4577, 0.2496, 0.4577, 0.2854, 0.4546, 0.2747, 0.4878, 0.25, 0.49, 0.75, 0.49, 0.7747, 0.4878, 0.7855, 0.4472, 0.7502, 0.4501, 0.7502, 0.4501, 0.7855, 0.4472, 0.7832, 0.4373, 0.75, 0.4399, 0.75, 0.4399, 0.7832, 0.4373, 0.7799, 0.4196, 0.75, 0.4218, 0.284, 0.4426, 0.317, 0.4342, 0.3204, 0.4458, 0.2856, 0.4548, 0.2856, 0.4548, 0.3204, 0.4458, 0.3102, 0.4814, 0.2917, 0.4864, 0.7917, 0.4864, 0.8102, 0.4814, 0.819, 0.4399, 0.7844, 0.4482, 0.7844, 0.4482, 0.819, 0.4399, 0.8155, 0.4302, 0.7829, 0.4375, 0.7829, 0.4375, 0.8155, 0.4302, 0.8096, 0.4136, 0.7799, 0.4196, 0.317, 0.4342, 0.3485, 0.4205, 0.3538, 0.4308, 0.3209, 0.4454, 0.3209, 0.4454, 0.3538, 0.4308, 0.3495, 0.4674, 0.3321, 0.4755, 0.8321, 0.4755, 0.8495, 0.4674, 0.8511, 0.4272, 0.8182, 0.4413, 0.8182, 0.4413, 0.8511, 0.4272, 0.8465, 0.4177, 0.8153, 0.4305, 0.8153, 0.4305, 0.8465, 0.4177, 0.8382, 0.4027, 0.8096, 0.4136, 0.3485, 0.4205, 0.3769, 0.4013, 0.3841, 0.4099, 0.3542, 0.4303, 0.3542, 0.4303, 0.3841, 0.4099, 0.3895, 0.4442, 0.37, 0.4578, 0.87, 0.4578, 0.8895, 0.4442, 0.8803, 0.4071, 0.8506, 0.4272, 0.8506, 0.4272, 0.8803, 0.4071, 0.8746, 0.3989, 0.8464, 0.4177, 0.8464, 0.4177, 0.8746, 0.3989, 0.864, 0.3859, 0.8382, 0.4027, 0.3769, 0.4013, 0.4013, 0.3769, 0.4098, 0.3842, 0.3842, 0.4098, 0.3842, 0.4098, 0.4098, 0.3842, 0.432, 0.4061, 0.4061, 0.432, 0.9061, 0.432, 0.932, 0.4061, 0.9062, 0.3808, 0.8808, 0.4062, 0.8808, 0.4062, 0.9062, 0.3808, 0.8987, 0.3747, 0.8747, 0.3987, 0.8747, 0.3987, 0.8987, 0.3747, 0.8859, 0.364, 0.864, 0.3859, 0.4013, 0.3769, 0.4205, 0.3485, 0.4303, 0.3542, 0.4099, 0.3841, 0.4099, 0.3841, 0.4303, 0.3542, 0.4578, 0.37, 0.4442, 0.3895, 0.9442, 0.3895, 0.9578, 0.37, 0.9272, 0.3506, 0.9071, 0.3803, 0.9071, 0.3803, 0.9272, 0.3506, 0.9177, 0.3464, 0.8989, 0.3746, 0.8989, 0.3746, 0.9177, 0.3464, 0.9027, 0.3382, 0.8859, 0.364, 0.4205, 0.3485, 0.4342, 0.317, 0.4454, 0.3209, 0.4308, 0.3538, 0.4308, 0.3538, 0.4454, 0.3209, 0.4755, 0.3321, 0.4674, 0.3495, 0.9674, 0.3495, 0.9755, 0.3321, 0.9413, 0.3182, 0.9272, 0.3511, 0.9272, 0.3511, 0.9413, 0.3182, 0.9305, 0.3153, 0.9177, 0.3465, 0.9177, 0.3465, 0.9305, 0.3153, 0.9136, 0.3096, 0.9027, 0.3382, 0.4342, 0.317, 0.4426, 0.284, 0.4548, 0.2856, 0.4458, 0.3204, 0.4458, 0.3204, 0.4548, 0.2856, 0.4864, 0.2917, 0.4814, 0.3102, 0.9814, 0.3102, 0.9864, 0.2917, 0.9482, 0.2844, 0.9399, 0.319, 0.9399, 0.319, 0.9482, 0.2844, 0.9375, 0.2829, 0.9302, 0.3155, 0.9302, 0.3155, 0.9375, 0.2829, 0.9196, 0.2799, 0.9136, 0.3096, 0.4426, 0.284, 0.4455, 0.25, 0.4577, 0.2496, 0.4546, 0.2854, 0.4546, 0.2854, 0.4577, 0.2496, 0.49, 0.25, 0.4878, 0.2747, 0.9878, 0.2747, 0.99, 0.25, 0.9501, 0.2502, 0.9472, 0.2855, 0.9472, 0.2855, 0.9501, 0.2502, 0.9399, 0.25, 0.9373, 0.2832, 0.9373, 0.2832, 0.9399, 0.25, 0.9218, 0.25, 0.9196, 0.2799, 0.4455, 0.25, 0.4426, 0.216, 0.4546, 0.2146, 0.4577, 0.2504, 0.4577, 0.2504, 0.4546, 0.2146, 0.4878, 0.2253, 0.49, 0.25, 0.99, 0.25, 0.9878, 0.2253, 0.9472, 0.2145, 0.9501, 0.2498, 0.9501, 0.2498, 0.9472, 0.2145, 0.9373, 0.2168, 0.9399, 0.25, 0.9399, 0.25, 0.9373, 0.2168, 0.9196, 0.2201, 0.9218, 0.25, 0.4426, 0.216, 0.4342, 0.183, 0.4458, 0.1796, 0.4548, 0.2144, 0.4548, 0.2144, 0.4458, 0.1796, 0.4814, 0.1898, 0.4864, 0.2083, 0.9864, 0.2083, 0.9814, 0.1898, 0.9399, 0.181, 0.9482, 0.2156, 0.9482, 0.2156, 0.9399, 0.181, 0.9302, 0.1845, 0.9375, 0.2171, 0.9375, 0.2171, 0.9302, 0.1845, 0.9136, 0.1904, 0.9196, 0.2201, 0.4342, 0.183, 0.4205, 0.1515, 0.4308, 0.1462, 0.4454, 0.1791, 0.4454, 0.1791, 0.4308, 0.1462, 0.4674, 0.1505, 0.4755, 0.1679, 0.9755, 0.1679, 0.9674, 0.1505, 0.9272, 0.1489, 0.9413, 0.1818, 0.9413, 0.1818, 0.9272, 0.1489, 0.9177, 0.1535, 0.9305, 0.1847, 0.9305, 0.1847, 0.9177, 0.1535, 0.9027, 0.1618, 0.9136, 0.1904, 0.4205, 0.1515, 0.4013, 0.1231, 0.4099, 0.1159, 0.4303, 0.1458, 0.4303, 0.1458, 0.4099, 0.1159, 0.4442, 0.1105, 0.4578, 0.13, 0.9578, 0.13, 0.9442, 0.1105, 0.9071, 0.1197, 0.9272, 0.1494, 0.9272, 0.1494, 0.9071, 0.1197, 0.8989, 0.1254, 0.9177, 0.1536, 0.9177, 0.1536, 0.8989, 0.1254, 0.8859, 0.136, 0.9027, 0.1618, 0.4013, 0.1231, 0.3769, 0.09872, 0.3842, 0.09022, 0.4098, 0.1158, 0.4098, 0.1158, 0.3842, 0.09022, 0.4061, 0.06797, 0.432, 0.09391, 0.932, 0.09391, 0.9061, 0.06797, 0.8808, 0.09381, 0.9062, 0.1192, 0.9062, 0.1192, 0.8808, 0.09381, 0.8747, 0.1013, 0.8987, 0.1253, 0.8987, 0.1253, 0.8747, 0.1013, 0.864, 0.1141, 0.8859, 0.136, 0.3769, 0.09872, 0.3485, 0.07947, 0.3542, 0.06975, 0.3841, 0.09012, 0.3841, 0.09012, 0.3542, 0.06975, 0.37, 0.04215, 0.3895, 0.05578, 0.8895, 0.05578, 0.87, 0.04215, 0.8506, 0.07277, 0.8803, 0.0929, 0.8803, 0.0929, 0.8506, 0.07277, 0.8464, 0.08229, 0.8746, 0.1011, 0.8746, 0.1011, 0.8464, 0.08229, 0.8382, 0.09731, 0.864, 0.1141, 0.3485, 0.07947, 0.317, 0.06582, 0.3209, 0.05457, 0.3538, 0.06919, 0.3538, 0.06919, 0.3209, 0.05457, 0.3321, 0.02447, 0.3495, 0.03261, 0.8495, 0.03261, 0.8321, 0.02447, 0.8182, 0.0587, 0.8511, 0.07282, 0.8511, 0.07282, 0.8182, 0.0587, 0.8153, 0.06948, 0.8465, 0.0823, 0.8465, 0.0823, 0.8153, 0.06948, 0.8096, 0.08637, 0.8382, 0.09731, 0.317, 0.06582, 0.284, 0.05742, 0.2856, 0.04521, 0.3204, 0.05417, 0.3204, 0.05417, 0.2856, 0.04521, 0.2917, 0.01365, 0.3102, 0.0186, 0.8102, 0.0186, 0.7917, 0.01365, 0.7844, 0.05176, 0.819, 0.06012, 0.819, 0.06012, 0.7844, 0.05176, 0.7829, 0.06247, 0.8155, 0.06984, 0.8155, 0.06984, 0.7829, 0.06247, 0.7799, 0.08036, 0.8096, 0.08637, 0.284, 0.05742, 0.25, 0.05452, 0.2496, 0.04232, 0.2854, 0.04539, 0.2854, 0.04539, 0.2496, 0.04232, 0.25, 0.01, 0.2747, 0.01216, 0.7747, 0.01216, 0.75, 0.01, 0.7502, 0.04989, 0.7855, 0.05279, 0.7855, 0.05279, 0.7502, 0.04989, 0.75, 0.06012, 0.7832, 0.06273, 0.7832, 0.06273, 0.75, 0.06012, 0.75, 0.07817, 0.7799, 0.08036, 0.25, 0.05452, 0.216, 0.05742, 0.2146, 0.04539, 0.2504, 0.04232, 0.2504, 0.04232, 0.2146, 0.04539, 0.2253, 0.01216, 0.25, 0.01, 0.75, 0.01, 0.7253, 0.01216, 0.7145, 0.05279, 0.7498, 0.04989, 0.7498, 0.04989, 0.7145, 0.05279, 0.7168, 0.06273, 0.75, 0.06012, 0.75, 0.06012, 0.7168, 0.06273, 0.7201, 0.08036, 0.75, 0.07817, 0.216, 0.05742, 0.183, 0.06582, 0.1796, 0.05417, 0.2144, 0.04521, 0.2144, 0.04521, 0.1796, 0.05417, 0.1898, 0.0186, 0.2083, 0.01365, 0.7083, 0.01365, 0.6898, 0.0186, 0.681, 0.06012, 0.7156, 0.05176, 0.7156, 0.05176, 0.681, 0.06012, 0.6845, 0.06984, 0.7171, 0.06247, 0.7171, 0.06247, 0.6845, 0.06984, 0.6904, 0.08637, 0.7201, 0.08036, 0.183, 0.06582, 0.1515, 0.07947, 0.1462, 0.06919, 0.1791, 0.05457, 0.1791, 0.05457, 0.1462, 0.06919, 0.1505, 0.03261, 0.1679, 0.02447, 0.6679, 0.02447, 0.6505, 0.03261, 0.6489, 0.07282, 0.6818, 0.0587, 0.6818, 0.0587, 0.6489, 0.07282, 0.6535, 0.0823, 0.6847, 0.06948, 0.6847, 0.06948, 0.6535, 0.0823, 0.6618, 0.09731, 0.6904, 0.08637, 0.1515, 0.07947, 0.1231, 0.09872, 0.1159, 0.09012, 0.1458, 0.06975, 0.1458, 0.06975, 0.1159, 0.09012, 0.1105, 0.05578, 0.13, 0.04215, 0.63, 0.04215, 0.6105, 0.05578, 0.6197, 0.0929, 0.6494, 0.07277, 0.6494, 0.07277, 0.6197, 0.0929, 0.6254, 0.1011, 0.6536, 0.08229, 0.6536, 0.08229, 0.6254, 0.1011, 0.636, 0.1141, 0.6618, 0.09731, 0.1231, 0.09872, 0.09872, 0.1231, 0.09022, 0.1158, 0.1158, 0.09022, 0.1158, 0.09022, 0.09022, 0.1158, 0.06797, 0.09391, 0.09391, 0.06797, 0.5939, 0.06797, 0.568, 0.09391, 0.5938, 0.1192, 0.6192, 0.09381, 0.6192, 0.09381, 0.5938, 0.1192, 0.6013, 0.1253, 0.6253, 0.1013, 0.6253, 0.1013, 0.6013, 0.1253, 0.6141, 0.136, 0.636, 0.1141, 0.09872, 0.1231, 0.07947, 0.1515, 0.06975, 0.1458, 0.09012, 0.1159, 0.09012, 0.1159, 0.06975, 0.1458, 0.04215, 0.13, 0.05578, 0.1105, 0.5558, 0.1105, 0.5422, 0.13, 0.5728, 0.1494, 0.5929, 0.1197, 0.5929, 0.1197, 0.5728, 0.1494, 0.5823, 0.1536, 0.6011, 0.1254, 0.6011, 0.1254, 0.5823, 0.1536, 0.5973, 0.1618, 0.6141, 0.136, 0.07947, 0.1515, 0.06582, 0.183, 0.05457, 0.1791, 0.06919, 0.1462, 0.06919, 0.1462, 0.05457, 0.1791, 0.02447, 0.1679, 0.03261, 0.1505, 0.5326, 0.1505, 0.5245, 0.1679, 0.5587, 0.1818, 0.5728, 0.1489, 0.5728, 0.1489, 0.5587, 0.1818, 0.5695, 0.1847, 0.5823, 0.1535, 0.5823, 0.1535, 0.5695, 0.1847, 0.5864, 0.1904, 0.5973, 0.1618, 0.06582, 0.183, 0.05742, 0.216, 0.04521, 0.2144, 0.05417, 0.1796, 0.05417, 0.1796, 0.04521, 0.2144, 0.01365, 0.2083, 0.0186, 0.1898, 0.5186, 0.1898, 0.5136, 0.2083, 0.5518, 0.2156, 0.5601, 0.181, 0.5601, 0.181, 0.5518, 0.2156, 0.5625, 0.2171, 0.5698, 0.1845, 0.5698, 0.1845, 0.5625, 0.2171, 0.5804, 0.2201, 0.5864, 0.1904, 0.05742, 0.216, 0.05452, 0.25, 0.04232, 0.2504, 0.04539, 0.2146, 0.04539, 0.2146, 0.04232, 0.2504, 0.01, 0.25, 0.01216, 0.2253, 0.5122, 0.2253, 0.51, 0.25, 0.5499, 0.2498, 0.5528, 0.2145, 0.5528, 0.2145, 0.5499, 0.2498, 0.5601, 0.25, 0.5627, 0.2168, 0.5627, 0.2168, 0.5601, 0.25, 0.5782, 0.25, 0.5804, 0.2201, 0.05452, 0.25, 0.05742, 0.284, 0.04539, 0.2854, 0.04232, 0.2496, 0.04232, 0.2496, 0.04539, 0.2854, 0.01216, 0.2747, 0.01, 0.25, 0.51, 0.25, 0.5122, 0.2747, 0.5528, 0.2855, 0.5499, 0.2502, 0.5499, 0.2502, 0.5528, 0.2855, 0.5627, 0.2832, 0.5601, 0.25, 0.5601, 0.25, 0.5627, 0.2832, 0.5804, 0.2799, 0.5782, 0.25, 0.05742, 0.284, 0.06582, 0.317, 0.05417, 0.3204, 0.04521, 0.2856, 0.04521, 0.2856, 0.05417, 0.3204, 0.0186, 0.3102, 0.01365, 0.2917, 0.5136, 0.2917, 0.5186, 0.3102, 0.5601, 0.319, 0.5518, 0.2844, 0.5518, 0.2844, 0.5601, 0.319, 0.5698, 0.3155, 0.5625, 0.2829, 0.5625, 0.2829, 0.5698, 0.3155, 0.5864, 0.3096, 0.5804, 0.2799, 0.06582, 0.317, 0.07947, 0.3485, 0.06919, 0.3538, 0.05457, 0.3209, 0.05457, 0.3209, 0.06919, 0.3538, 0.03261, 0.3495, 0.02447, 0.3321, 0.5245, 0.3321, 0.5326, 0.3495, 0.5728, 0.3511, 0.5587, 0.3182, 0.5587, 0.3182, 0.5728, 0.3511, 0.5823, 0.3465, 0.5695, 0.3153, 0.5695, 0.3153, 0.5823, 0.3465, 0.5973, 0.3382, 0.5864, 0.3096, 0.07947, 0.3485, 0.09872, 0.3769, 0.09012, 0.3841, 0.06975, 0.3542, 0.06975, 0.3542, 0.09012, 0.3841, 0.05578, 0.3895, 0.04215, 0.37, 0.5422, 0.37, 0.5558, 0.3895, 0.5929, 0.3803, 0.5728, 0.3506, 0.5728, 0.3506, 0.5929, 0.3803, 0.6011, 0.3746, 0.5823, 0.3464, 0.5823, 0.3464, 0.6011, 0.3746, 0.6141, 0.364, 0.5973, 0.3382, 0.09872, 0.3769, 0.1231, 0.4013, 0.1158, 0.4098, 0.09022, 0.3842, 0.09022, 0.3842, 0.1158, 0.4098, 0.09391, 0.432, 0.06797, 0.4061, 0.568, 0.4061, 0.5939, 0.432, 0.6192, 0.4062, 0.5938, 0.3808, 0.5938, 0.3808, 0.6192, 0.4062, 0.6253, 0.3987, 0.6013, 0.3747, 0.6013, 0.3747, 0.6253, 0.3987, 0.636, 0.3859, 0.6141, 0.364, 0.1231, 0.4013, 0.1515, 0.4205, 0.1458, 0.4303, 0.1159, 0.4099, 0.1159, 0.4099, 0.1458, 0.4303, 0.13, 0.4578, 0.1105, 0.4442, 0.6105, 0.4442, 0.63, 0.4578, 0.6494, 0.4272, 0.6197, 0.4071, 0.6197, 0.4071, 0.6494, 0.4272, 0.6536, 0.4177, 0.6254, 0.3989, 0.6254, 0.3989, 0.6536, 0.4177, 0.6618, 0.4027, 0.636, 0.3859, 0.1515, 0.4205, 0.183, 0.4342, 0.1791, 0.4454, 0.1462, 0.4308, 0.1462, 0.4308, 0.1791, 0.4454, 0.1679, 0.4755, 0.1505, 0.4674, 0.6505, 0.4674, 0.6679, 0.4755, 0.6818, 0.4413, 0.6489, 0.4272, 0.6489, 0.4272, 0.6818, 0.4413, 0.6847, 0.4305, 0.6535, 0.4177, 0.6535, 0.4177, 0.6847, 0.4305, 0.6904, 0.4136, 0.6618, 0.4027, 0.183, 0.4342, 0.216, 0.4426, 0.2144, 0.4548, 0.1796, 0.4458, 0.1796, 0.4458, 0.2144, 0.4548, 0.2083, 0.4864, 0.1898, 0.4814, 0.6898, 0.4814, 0.7083, 0.4864, 0.7156, 0.4482, 0.681, 0.4399, 0.681, 0.4399, 0.7156, 0.4482, 0.7171, 0.4375, 0.6845, 0.4302, 0.6845, 0.4302, 0.7171, 0.4375, 0.7201, 0.4196, 0.6904, 0.4136, 0.216, 0.4426, 0.25, 0.4455, 0.2504, 0.4577, 0.2146, 0.4546, 0.2146, 0.4546, 0.2504, 0.4577, 0.25, 0.49, 0.2253, 0.4878, 0.7253, 0.4878, 0.75, 0.49, 0.7498, 0.4501, 0.7145, 0.4472, 0.7145, 0.4472, 0.7498, 0.4501, 0.75, 0.4399, 0.7168, 0.4373, 0.7168, 0.4373, 0.75, 0.4399, 0.75, 0.4218, 0.7201, 0.4196, 0.75, 0.4218, 0.7799, 0.4196, 0.75, 0.25, 0.125, 0.8251, 0.125, 1.0, 0.0625, 1.0, 0.0625, 0.8251, 0.1875, 0.8251, 0.1875, 1.0, 0.125, 1.0, 0.125, 0.8251, 0.25, 0.8251, 0.25, 1.0, 0.1875, 1.0, 0.1875, 0.8251, 0.3125, 0.8251, 0.3125, 1.0, 0.25, 1.0, 0.25, 0.8251, 0.375, 0.8251, 0.375, 1.0, 0.3125, 1.0, 0.3125, 0.8251, 0.4375, 0.8251, 0.4375, 1.0, 0.375, 1.0, 0.375, 0.8251, 0.5, 0.8251, 0.5, 1.0, 0.4375, 1.0, 0.4375, 0.8251, 0.5625, 0.8251, 0.5625, 1.0, 0.5, 1.0, 0.5, 0.8251, 0.625, 0.8251, 0.625, 1.0, 0.5625, 1.0, 0.5625, 0.8251, 0.6875, 0.8251, 0.6875, 1.0, 0.625, 1.0, 0.625, 0.8251, 0.75, 0.8251, 0.75, 1.0, 0.6875, 1.0, 0.6875, 0.8251, 0.8125, 0.8251, 0.8125, 1.0, 0.75, 1.0, 0.75, 0.8251, 0.875, 0.8251, 0.875, 1.0, 0.8125, 1.0, 0.8125, 0.8251, 0.9375, 0.8251, 0.9375, 1.0, 0.875, 1.0, 0.875, 0.8251, 1.0, 0.8251, 1.0, 1.0, 0.9375, 1.0, 0.9375, 0.8251, 0.0625, 0.8251, 0.0, 0.8251, -0.006303, 0.7812, 0.0625, 0.7812, 0.0625, 0.7812, -0.006303, 0.7812, -0.002003, 0.6461, 0.0625, 0.6461, 0.0625, 0.6461, -0.002003, 0.6461, 0.0, 0.5, 0.0625, 0.5, 0.125, 0.8251, 0.0625, 0.8251, 0.0625, 0.7812, 0.125, 0.7812, 0.125, 0.7812, 0.0625, 0.7812, 0.0625, 0.6461, 0.125, 0.6461, 0.125, 0.6461, 0.0625, 0.6461, 0.0625, 0.5, 0.125, 0.5, 0.1875, 0.8251, 0.125, 0.8251, 0.125, 0.7812, 0.1875, 0.7812, 0.1875, 0.7812, 0.125, 0.7812, 0.125, 0.6461, 0.1875, 0.6461, 0.1875, 0.6461, 0.125, 0.6461, 0.125, 0.5, 0.1875, 0.5, 0.25, 0.8251, 0.1875, 0.8251, 0.1875, 0.7812, 0.25, 0.7812, 0.25, 0.7812, 0.1875, 0.7812, 0.1875, 0.6461, 0.25, 0.6461, 0.25, 0.6461, 0.1875, 0.6461, 0.1875, 0.5, 0.25, 0.5, 0.3125, 0.8251, 0.25, 0.8251, 0.25, 0.7812, 0.3125, 0.7812, 0.3125, 0.7812, 0.25, 0.7812, 0.25, 0.6461, 0.3125, 0.6461, 0.3125, 0.6461, 0.25, 0.6461, 0.25, 0.5, 0.3125, 0.5, 0.375, 0.8251, 0.3125, 0.8251, 0.3125, 0.7812, 0.375, 0.7812, 0.375, 0.7812, 0.3125, 0.7812, 0.3125, 0.6461, 0.375, 0.6461, 0.375, 0.6461, 0.3125, 0.6461, 0.3125, 0.5, 0.375, 0.5, 0.4375, 0.8251, 0.375, 0.8251, 0.375, 0.7812, 0.4375, 0.7812, 0.4375, 0.7812, 0.375, 0.7812, 0.375, 0.6461, 0.4375, 0.6461, 0.4375, 0.6461, 0.375, 0.6461, 0.375, 0.5, 0.4375, 0.5, 0.5, 0.8251, 0.4375, 0.8251, 0.4375, 0.7812, 0.5, 0.7812, 0.5, 0.7812, 0.4375, 0.7812, 0.4375, 0.6461, 0.5, 0.6461, 0.5, 0.6461, 0.4375, 0.6461, 0.4375, 0.5, 0.5, 0.5, 0.5625, 0.8251, 0.5, 0.8251, 0.5, 0.7812, 0.5625, 0.7812, 0.5625, 0.7812, 0.5, 0.7812, 0.5, 0.6461, 0.5625, 0.6461, 0.5625, 0.6461, 0.5, 0.6461, 0.5, 0.5, 0.5625, 0.5, 0.625, 0.8251, 0.5625, 0.8251, 0.5625, 0.7812, 0.625, 0.7812, 0.625, 0.7812, 0.5625, 0.7812, 0.5625, 0.6461, 0.625, 0.6461, 0.625, 0.6461, 0.5625, 0.6461, 0.5625, 0.5, 0.625, 0.5, 0.6875, 0.8251, 0.625, 0.8251, 0.625, 0.7812, 0.6875, 0.7812, 0.6875, 0.7812, 0.625, 0.7812, 0.625, 0.6461, 0.6875, 0.6461, 0.6875, 0.6461, 0.625, 0.6461, 0.625, 0.5, 0.6875, 0.5, 0.75, 0.8251, 0.6875, 0.8251, 0.6875, 0.7812, 0.75, 0.7812, 0.75, 0.7812, 0.6875, 0.7812, 0.6875, 0.6461, 0.75, 0.6461, 0.75, 0.6461, 0.6875, 0.6461, 0.6875, 0.5, 0.75, 0.5, 0.8125, 0.8251, 0.75, 0.8251, 0.75, 0.7812, 0.8125, 0.7812, 0.8125, 0.7812, 0.75, 0.7812, 0.75, 0.6461, 0.8125, 0.6461, 0.8125, 0.6461, 0.75, 0.6461, 0.75, 0.5, 0.8125, 0.5, 0.875, 0.8251, 0.8125, 0.8251, 0.8125, 0.7812, 0.875, 0.7812, 0.875, 0.7812, 0.8125, 0.7812, 0.8125, 0.6461, 0.875, 0.6461, 0.875, 0.6461, 0.8125, 0.6461, 0.8125, 0.5, 0.875, 0.5, 0.9375, 0.8251, 0.875, 0.8251, 0.875, 0.7812, 0.9375, 0.7812, 0.9375, 0.7812, 0.875, 0.7812, 0.875, 0.6461, 0.9375, 0.6461, 0.9375, 0.6461, 0.875, 0.6461, 0.875, 0.5, 0.9375, 0.5, 1.0, 0.8251, 0.9375, 0.8251, 0.9375, 0.7812, 1.006, 0.7812, 1.006, 0.7812, 0.9375, 0.7812, 0.9375, 0.6461, 1.002, 0.6461, 1.002, 0.6461, 0.9375, 0.6461, 0.9375, 0.5, 1.0, 0.5, 0.0625, 0.8251, 0.0625, 1.0, 0.0, 1.0, 0.0, 0.8251])
me_cone_001.update()

# ---- objects
ob_tree_001 = bpy.data.objects.new('Tree_001', me_cone_001)

# ---- transforms, parenting, visibility, modifiers, constraints
ob_tree_001.location = (0.0, 0.0, 0.0)

# ---- collection membership
col_collection.objects.link(ob_tree_001)

# ---- scene / render settings (as saved in the file)
scene.frame_start = 1; scene.frame_end = 250; scene.frame_set(1)
scene.render.engine = 'BLENDER_EEVEE_NEXT'
scene.cycles.sampling_pattern = 'TABULATED_SOBOL'
scene.view_settings.view_transform = 'Filmic'
bpy.context.view_layer.update()

# ---- added for rendering (the .blend has no active camera and no usable light): camera, sun
cam_auto = bpy.data.cameras.new('AutoCamera')
cam_auto.lens = 50.0
cam_auto.sensor_width = 36.0
cam_auto.clip_end = 1000.0
ob_auto_camera = bpy.data.objects.new('AutoCamera', cam_auto)
scene.collection.objects.link(ob_auto_camera)
ob_auto_camera.location = (4.60605, -5.52726, 5.27814)
ob_auto_camera.rotation_euler = (1.09748, -7.21219e-08, 0.694738)
scene.camera = ob_auto_camera
light_auto_sun = bpy.data.lights.new('AutoSun', 'SUN')
light_auto_sun.energy = 3.0
light_auto_sun.angle = 0.0523599
ob_auto_sun = bpy.data.objects.new('AutoSun', light_auto_sun)
scene.collection.objects.link(ob_auto_sun)
ob_auto_sun.rotation_euler = (0.872665, 0.174533, 0.523599)
bpy.context.view_layer.update()
